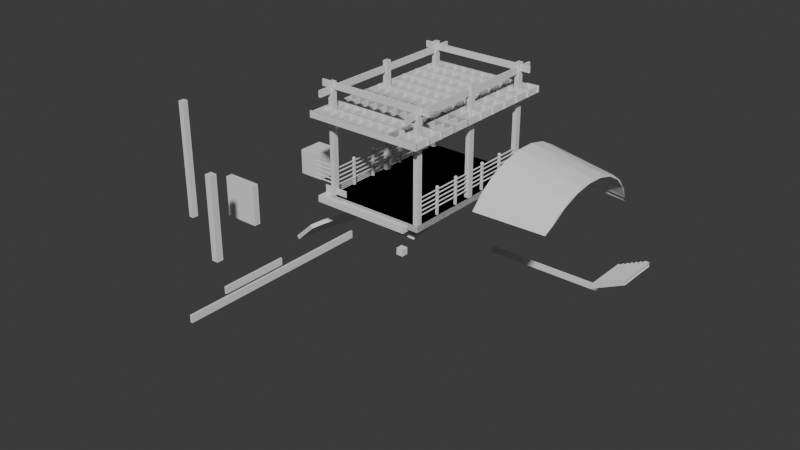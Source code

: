 # Source: s07-CAPSTONE_1_.blend  (saved by Blender 4.5.88; exported with 4.5.12 LTS)
import bpy
from mathutils import Matrix  # noqa: F401  (used for matrix-valued properties, if any)

bpy.ops.wm.read_factory_settings(use_empty=True)
scene = bpy.context.scene
scene.name = 'Scene'

# ---- collections
col_collection = bpy.data.collections.new('Collection'); scene.collection.children.link(col_collection)
col_ifcproject_my_project = bpy.data.collections.new('IfcProject/My Project'); scene.collection.children.link(col_ifcproject_my_project)
col_ifcsite_my_site = bpy.data.collections.new('IfcSite/My Site'); col_ifcproject_my_project.children.link(col_ifcsite_my_site)
col_ifcbuilding_my_building = bpy.data.collections.new('IfcBuilding/My Building'); col_ifcproject_my_project.children.link(col_ifcbuilding_my_building)
col_ifcbuildingstorey_my_storey = bpy.data.collections.new('IfcBuildingStorey/My Storey'); col_ifcproject_my_project.children.link(col_ifcbuildingstorey_my_storey)
col_ifctypeproduct = bpy.data.collections.new('IfcTypeProduct'); col_ifcproject_my_project.children.link(col_ifctypeproduct)

# ---- world
world_world = bpy.data.worlds.new('World'); scene.world = world_world
world_world.use_nodes = True; world_world.node_tree.nodes.clear()
_N = world_world.node_tree.nodes; _L = world_world.node_tree.links
n0 = _N.new('ShaderNodeOutputWorld'); n0.name = 'World Output'; n0.location = (200, 100)
n1 = _N.new('ShaderNodeBackground'); n1.name = 'Background'; n1.location = (-200, 100)
n1.inputs[0].default_value = (0.05088, 0.05088, 0.05088, 1.0)
_L.new(n1.outputs[0], n0.inputs[0])
n0.is_active_output = True
world_world.color = (0.05088, 0.05088, 0.05088)
world_world.sun_shadow_jitter_overblur = 0.0

# ---- meshes
me_15_289 = bpy.data.meshes.new('15/289')
me_15_289.from_pydata([(-0.1837, 0.2255, 6.712), (-0.1837, -0.2255, 6.712), (-0.1837, -0.2255, 8.712), (-0.1837, 0.2255, 8.712), (-0.1837, -0.2255, 3.265), (-0.1837, -0.2255, 0.6237), (-0.1837, -0.2255, 0.1999), (0.1837, -0.2255, 0.1999), (0.1837, -0.2255, 0.6237), (0.1837, -0.2255, 3.265), (0.1837, -0.2255, 6.712), (0.1837, 0.2255, 0.1999), (0.1837, 0.2255, 0.6237), (0.1837, 0.2255, 3.265), (0.1837, 0.2255, 6.712), (-0.1837, 0.2255, 0.1999), (-0.1837, 0.2255, 0.6237), (-0.1837, 0.2255, 3.265), (0.1837, -0.2255, 8.712), (0.1837, 0.2255, 8.712)], [], [(1, 2, 3), (1, 3, 0), (9, 1, 4), (9, 10, 1), (8, 4, 5), (8, 9, 4), (7, 5, 6), (7, 8, 5), (8, 7, 11), (8, 11, 12), (9, 12, 13), (9, 8, 12), (10, 13, 14), (10, 9, 13), (12, 11, 15), (12, 15, 16), (13, 16, 17), (13, 12, 16), (14, 17, 0), (14, 13, 17), (4, 1, 0), (4, 0, 17), (5, 17, 16), (5, 4, 17), (6, 16, 15), (6, 5, 16), (15, 11, 7), (15, 7, 6), (19, 3, 2), (19, 2, 18), (10, 18, 2), (10, 2, 1), (18, 10, 14), (18, 14, 19), (19, 14, 0), (19, 0, 3)])
me_15_289.update()
me_15_338 = bpy.data.meshes.new('15/338')
me_15_338.from_pydata([(7.623, 0.25, -0.25), (0.25, 0.25, -0.25), (0.25, 11.63, -0.25), (7.623, 11.63, -0.25), (0.25, -0.25, 0.25), (0.25, -0.25, -0.25), (7.623, -0.25, -0.25), (7.623, -0.25, 0.25), (-0.25, -0.25, 0.25), (-0.25, -0.25, -0.25), (-0.25, 0.25, -0.25), (-0.25, 0.25, 0.25), (0.25, 0.25, 0.25), (7.623, 0.25, 0.25), (-0.25, 11.63, 0.25), (-0.25, 11.63, -0.25), (0.25, 11.63, 0.25), (7.623, 11.63, 0.25)], [], [(2, 0, 1), (2, 3, 0), (6, 4, 5), (6, 7, 4), (5, 4, 8), (5, 8, 9), (10, 1, 5), (10, 5, 9), (12, 11, 8), (12, 8, 4), (9, 8, 11), (9, 11, 10), (7, 6, 0), (7, 0, 13), (10, 11, 14), (10, 14, 15), (13, 12, 4), (13, 4, 7), (1, 0, 6), (1, 6, 5), (16, 2, 15), (16, 15, 14), (17, 2, 16), (17, 3, 2), (15, 1, 10), (15, 2, 1), (13, 0, 3), (13, 3, 17), (16, 11, 12), (16, 14, 11), (17, 12, 13), (17, 16, 12)])
me_15_338.update()
me_15_1270 = bpy.data.meshes.new('15/1270')
me_15_1270.from_pydata([(-0.08096, 0.08096, 0.6882), (0.08096, 0.08096, 0.6882), (0.08096, -0.08096, 0.6882), (-0.08096, -0.08096, 0.6882), (1.217e-06, 0.02567, 2.873), (1.217e-06, -4.485e-07, 2.875), (0.005009, 0.02517, 2.873), (1.217e-06, -4.485e-07, 2.612), (1.217e-06, 0.02567, 2.614), (0.005009, 0.02517, 2.614), (0.02518, 0.1266, 2.718), (1.217e-06, 0.129, 2.718), (1.217e-06, 0.1316, 2.743), (0.009824, 0.04938, 2.865), (1.217e-06, 0.05035, 2.865), (0.02371, 0.1192, 2.693), (1.217e-06, 0.1216, 2.693), (0.01426, 0.07169, 2.853), (1.217e-06, 0.07309, 2.853), (0.02134, 0.1073, 2.67), (1.217e-06, 0.1094, 2.67), (0.01815, 0.09124, 2.837), (1.217e-06, 0.09303, 2.837), (0.01815, 0.09124, 2.65), (1.217e-06, 0.09303, 2.65), (0.02134, 0.1073, 2.817), (1.217e-06, 0.1094, 2.817), (0.01426, 0.07169, 2.634), (1.217e-06, 0.07309, 2.634), (0.02371, 0.1192, 2.794), (1.217e-06, 0.1216, 2.794), (0.009824, 0.04938, 2.622), (1.217e-06, 0.05035, 2.622), (0.02518, 0.1266, 2.769), (1.217e-06, 0.129, 2.769), (0.02567, 0.129, 2.743), (0.04938, 0.1192, 2.769), (0.009824, 0.02371, 2.614), (0.05035, 0.1216, 2.743), (0.009824, 0.02371, 2.873), (0.04938, 0.1192, 2.718), (0.01927, 0.04652, 2.865), (0.04652, 0.1123, 2.693), (0.02797, 0.06753, 2.853), (0.04186, 0.1011, 2.67), (0.0356, 0.08595, 2.837), (0.0356, 0.08595, 2.65), (0.04186, 0.1011, 2.817), (0.02797, 0.06753, 2.634), (0.04652, 0.1123, 2.794), (0.01927, 0.04652, 2.622), (0.06753, 0.1011, 2.693), (0.06078, 0.09096, 2.67), (0.05169, 0.07735, 2.837), (0.05169, 0.07735, 2.65), (0.06078, 0.09096, 2.817), (0.04061, 0.06078, 2.634), (0.06753, 0.1011, 2.794), (0.02797, 0.04186, 2.622), (0.07169, 0.1073, 2.769), (0.01426, 0.02134, 2.614), (0.0731, 0.1094, 2.743), (0.01426, 0.02134, 2.873), (0.07169, 0.1073, 2.718), (0.02797, 0.04186, 2.865), (0.04061, 0.06078, 2.853), (0.0356, 0.0356, 2.622), (0.01815, 0.01815, 2.614), (0.09303, 0.09303, 2.743), (0.01815, 0.01815, 2.873), (0.09125, 0.09124, 2.718), (0.0356, 0.0356, 2.865), (0.08595, 0.08595, 2.693), (0.05169, 0.05169, 2.853), (0.07735, 0.07735, 2.67), (0.06578, 0.06578, 2.837), (0.06578, 0.06578, 2.65), (0.07735, 0.07735, 2.817), (0.05169, 0.05169, 2.634), (0.08595, 0.08595, 2.794), (0.09125, 0.09124, 2.769), (0.09096, 0.06078, 2.67), (0.07735, 0.05169, 2.65), (0.09096, 0.06078, 2.817), (0.06078, 0.04061, 2.634), (0.1011, 0.06753, 2.794), (0.04186, 0.02797, 2.622), (0.1073, 0.07169, 2.769), (0.02134, 0.01426, 2.614), (0.1094, 0.07309, 2.743), (0.02134, 0.01426, 2.873), (0.1073, 0.07169, 2.718), (0.04186, 0.02797, 2.865), (0.1011, 0.06753, 2.693), (0.06078, 0.04061, 2.853), (0.07735, 0.05169, 2.837), (0.02371, 0.009822, 2.873), (0.02371, 0.009822, 2.614), (0.1216, 0.05035, 2.743), (0.1192, 0.04938, 2.718), (0.04652, 0.01927, 2.865), (0.1123, 0.04652, 2.693), (0.06753, 0.02797, 2.853), (0.1011, 0.04186, 2.67), (0.08595, 0.0356, 2.837), (0.08595, 0.0356, 2.65), (0.1011, 0.04186, 2.817), (0.06753, 0.02797, 2.634), (0.1123, 0.04652, 2.794), (0.04652, 0.01927, 2.622), (0.1192, 0.04938, 2.769), (0.1073, 0.02134, 2.817), (0.07169, 0.01426, 2.634), (0.1192, 0.02371, 2.794), (0.04938, 0.009822, 2.622), (0.1266, 0.02517, 2.769), (0.02518, 0.005007, 2.614), (0.129, 0.02567, 2.743), (0.02518, 0.005007, 2.873), (0.1266, 0.02517, 2.718), (0.04938, 0.009822, 2.865), (0.1192, 0.02371, 2.693), (0.07169, 0.01426, 2.853), (0.1073, 0.02134, 2.67), (0.09125, 0.01815, 2.837), (0.09125, 0.01815, 2.65), (0.1316, -4.912e-07, 2.743), (0.129, -4.485e-07, 2.718), (0.02567, -4.485e-07, 2.873), (0.05035, -4.485e-07, 2.865), (0.1216, -4.485e-07, 2.693), (0.0731, -4.485e-07, 2.853), (0.1094, -4.485e-07, 2.67), (0.09303, -4.485e-07, 2.837), (0.09303, -4.485e-07, 2.65), (0.1094, -4.485e-07, 2.817), (0.0731, -4.485e-07, 2.634), (0.1216, -4.485e-07, 2.794), (0.05035, -4.485e-07, 2.622), (0.129, -4.485e-07, 2.769), (0.02567, -4.485e-07, 2.614), (0.09125, -0.01815, 2.65), (0.07169, -0.01426, 2.634), (0.1073, -0.02134, 2.817), (0.1192, -0.02371, 2.794), (0.04938, -0.009823, 2.622), (0.1266, -0.02517, 2.769), (0.02518, -0.005008, 2.614), (0.129, -0.02567, 2.743), (0.02518, -0.005008, 2.873), (0.1266, -0.02517, 2.718), (0.04938, -0.009823, 2.865), (0.1192, -0.02371, 2.693), (0.07169, -0.01426, 2.853), (0.1073, -0.02134, 2.67), (0.09125, -0.01815, 2.837), (0.04652, -0.01927, 2.865), (0.1123, -0.04652, 2.693), (0.06753, -0.02797, 2.853), (0.1011, -0.04186, 2.67), (0.08595, -0.0356, 2.837), (0.08595, -0.0356, 2.65), (0.1011, -0.04186, 2.817), (0.06753, -0.02797, 2.634), (0.1123, -0.04652, 2.794), (0.04652, -0.01927, 2.622), (0.1192, -0.04938, 2.769), (0.02371, -0.009823, 2.614), (0.1216, -0.05035, 2.743), (0.02371, -0.009823, 2.873), (0.1192, -0.04938, 2.718), (0.09096, -0.06078, 2.817), (0.1011, -0.06753, 2.794), (0.06078, -0.04061, 2.634), (0.04186, -0.02797, 2.622), (0.1073, -0.07169, 2.769), (0.02134, -0.01426, 2.614), (0.1094, -0.0731, 2.743), (0.02134, -0.01426, 2.873), (0.1073, -0.07169, 2.718), (0.04186, -0.02797, 2.865), (0.1011, -0.06753, 2.693), (0.06078, -0.04061, 2.853), (0.09096, -0.06078, 2.67), (0.07735, -0.05169, 2.837), (0.07735, -0.05169, 2.65), (0.08595, -0.08595, 2.693), (0.0356, -0.0356, 2.865), (0.05169, -0.05169, 2.853), (0.07735, -0.07735, 2.67), (0.06578, -0.06578, 2.837), (0.06578, -0.06578, 2.65), (0.07735, -0.07735, 2.817), (0.05169, -0.05169, 2.634), (0.08595, -0.08595, 2.794), (0.0356, -0.0356, 2.622), (0.09125, -0.09125, 2.769), (0.01815, -0.01815, 2.614), (0.09303, -0.09303, 2.743), (0.01815, -0.01815, 2.873), (0.09125, -0.09125, 2.718), (0.04061, -0.06078, 2.634), (0.02797, -0.04186, 2.622), (0.07169, -0.1073, 2.769), (0.01426, -0.02134, 2.614), (0.0731, -0.1094, 2.743), (0.01426, -0.02134, 2.873), (0.07169, -0.1073, 2.718), (0.02797, -0.04186, 2.865), (0.06753, -0.1011, 2.693), (0.04061, -0.06078, 2.853), (0.06078, -0.09096, 2.67), (0.05169, -0.07735, 2.837), (0.05169, -0.07735, 2.65), (0.06078, -0.09096, 2.817), (0.06753, -0.1011, 2.794), (0.04186, -0.1011, 2.67), (0.0356, -0.08595, 2.837), (0.0356, -0.08595, 2.65), (0.04186, -0.1011, 2.817), (0.02797, -0.06753, 2.634), (0.04652, -0.1123, 2.794), (0.01927, -0.04652, 2.622), (0.04938, -0.1192, 2.769), (0.009824, -0.02371, 2.614), (0.05035, -0.1216, 2.743), (0.009824, -0.02371, 2.873), (0.04938, -0.1192, 2.718), (0.01927, -0.04652, 2.865), (0.04652, -0.1123, 2.693), (0.02797, -0.06753, 2.853), (0.009824, -0.04938, 2.622), (0.005009, -0.02517, 2.614), (0.02518, -0.1266, 2.769), (0.02567, -0.129, 2.743), (0.005009, -0.02517, 2.873), (0.02518, -0.1266, 2.718), (0.009824, -0.04938, 2.865), (0.02371, -0.1192, 2.693), (0.01426, -0.07169, 2.853), (0.02134, -0.1073, 2.67), (0.01815, -0.09125, 2.837), (0.01815, -0.09125, 2.65), (0.02134, -0.1073, 2.817), (0.01426, -0.07169, 2.634), (0.02371, -0.1192, 2.794), (1.217e-06, -0.09303, 2.837), (1.217e-06, -0.09303, 2.65), (1.217e-06, -0.1094, 2.817), (1.217e-06, -0.0731, 2.634), (1.217e-06, -0.1216, 2.794), (1.217e-06, -0.05035, 2.622), (1.217e-06, -0.129, 2.769), (1.217e-06, -0.02567, 2.614), (1.217e-06, -0.1316, 2.743), (1.217e-06, -0.02567, 2.873), (1.217e-06, -0.129, 2.718), (1.217e-06, -0.05035, 2.865), (1.217e-06, -0.1216, 2.693), (1.217e-06, -0.0731, 2.853), (1.217e-06, -0.1094, 2.67), (-0.02517, -0.1266, 2.769), (-0.02567, -0.129, 2.743), (-0.005006, -0.02517, 2.873), (-0.005006, -0.02517, 2.614), (-0.02517, -0.1266, 2.718), (-0.009821, -0.04938, 2.865), (-0.02371, -0.1192, 2.693), (-0.01426, -0.07169, 2.853), (-0.02134, -0.1073, 2.67), (-0.01815, -0.09125, 2.837), (-0.01815, -0.09125, 2.65), (-0.02134, -0.1073, 2.817), (-0.01426, -0.07169, 2.634), (-0.02371, -0.1192, 2.794), (-0.009821, -0.04938, 2.622), (-0.0356, -0.08595, 2.65), (-0.0356, -0.08595, 2.837), (-0.04186, -0.1011, 2.817), (-0.02797, -0.06753, 2.634), (-0.04651, -0.1123, 2.794), (-0.01927, -0.04652, 2.622), (-0.04938, -0.1192, 2.769), (-0.009821, -0.02371, 2.614), (-0.05035, -0.1216, 2.743), (-0.009821, -0.02371, 2.873), (-0.04938, -0.1192, 2.718), (-0.01927, -0.04652, 2.865), (-0.04651, -0.1123, 2.693), (-0.02797, -0.06753, 2.853), (-0.04186, -0.1011, 2.67), (-0.01426, -0.02134, 2.873), (-0.01426, -0.02134, 2.614), (-0.07169, -0.1073, 2.718), (-0.02797, -0.04186, 2.865), (-0.06753, -0.1011, 2.693), (-0.04061, -0.06078, 2.853), (-0.06078, -0.09096, 2.67), (-0.05168, -0.07735, 2.837), (-0.05168, -0.07735, 2.65), (-0.06078, -0.09096, 2.817), (-0.04061, -0.06078, 2.634), (-0.06753, -0.1011, 2.794), (-0.02797, -0.04186, 2.622), (-0.07169, -0.1073, 2.769), (-0.07309, -0.1094, 2.743), (-0.06578, -0.06578, 2.837), (-0.07735, -0.07735, 2.817), (-0.06578, -0.06578, 2.65), (-0.05168, -0.05169, 2.634), (-0.08595, -0.08595, 2.794), (-0.0356, -0.0356, 2.622), (-0.09124, -0.09125, 2.769), (-0.01815, -0.01815, 2.614), (-0.09303, -0.09303, 2.743), (-0.01815, -0.01815, 2.873), (-0.09124, -0.09125, 2.718), (-0.0356, -0.0356, 2.865), (-0.08595, -0.08595, 2.693), (-0.05168, -0.05169, 2.853), (-0.07735, -0.07735, 2.67), (-0.1094, -0.0731, 2.743), (-0.1073, -0.07169, 2.718), (-0.02134, -0.01426, 2.873), (-0.04186, -0.02797, 2.865), (-0.1011, -0.06753, 2.693), (-0.06078, -0.04061, 2.853), (-0.09096, -0.06078, 2.67), (-0.07735, -0.05169, 2.837), (-0.07735, -0.05169, 2.65), (-0.09096, -0.06078, 2.817), (-0.06078, -0.04061, 2.634), (-0.1011, -0.06753, 2.794), (-0.04186, -0.02797, 2.622), (-0.1073, -0.07169, 2.769), (-0.02134, -0.01426, 2.614), (-0.08595, -0.0356, 2.65), (-0.06753, -0.02797, 2.634), (-0.1011, -0.04186, 2.817), (-0.1123, -0.04652, 2.794), (-0.04651, -0.01927, 2.622), (-0.1192, -0.04938, 2.769), (-0.02371, -0.009823, 2.614), (-0.1216, -0.05035, 2.743), (-0.02371, -0.009823, 2.873), (-0.1192, -0.04938, 2.718), (-0.04651, -0.01927, 2.865), (-0.1123, -0.04652, 2.693), (-0.06753, -0.02797, 2.853), (-0.1011, -0.04186, 2.67), (-0.08595, -0.0356, 2.837), (-0.1192, -0.02371, 2.693), (-0.04938, -0.009823, 2.865), (-0.07169, -0.01426, 2.853), (-0.1073, -0.02134, 2.67), (-0.09124, -0.01815, 2.837), (-0.09124, -0.01815, 2.65), (-0.1073, -0.02134, 2.817), (-0.07169, -0.01426, 2.634), (-0.1192, -0.02371, 2.794), (-0.04938, -0.009823, 2.622), (-0.1266, -0.02517, 2.769), (-0.02517, -0.005008, 2.614), (-0.129, -0.02567, 2.743), (-0.02517, -0.005008, 2.873), (-0.1266, -0.02517, 2.718), (-0.05035, -4.485e-07, 2.622), (-0.129, -4.058e-07, 2.769), (-0.02567, -4.485e-07, 2.614), (-0.1316, -4.058e-07, 2.743), (-0.02567, -4.485e-07, 2.873), (-0.129, -4.058e-07, 2.718), (-0.05035, -4.485e-07, 2.865), (-0.1216, -4.485e-07, 2.693), (-0.07309, -4.058e-07, 2.853), (-0.1094, -4.058e-07, 2.67), (-0.09303, -4.485e-07, 2.837), (-0.09303, -4.485e-07, 2.65), (-0.1094, -4.058e-07, 2.817), (-0.07309, -4.058e-07, 2.634), (-0.1216, -4.485e-07, 2.794), (-0.07169, 0.01426, 2.853), (-0.1192, 0.02371, 2.693), (-0.1073, 0.02134, 2.67), (-0.09124, 0.01815, 2.837), (-0.09124, 0.01815, 2.65), (-0.1073, 0.02134, 2.817), (-0.07169, 0.01426, 2.634), (-0.1192, 0.02371, 2.794), (-0.04938, 0.009822, 2.622), (-0.1266, 0.02517, 2.769), (-0.02517, 0.005007, 2.614), (-0.129, 0.02567, 2.743), (-0.02517, 0.005007, 2.873), (-0.1266, 0.02517, 2.718), (-0.04938, 0.009822, 2.865), (-0.1192, 0.04938, 2.769), (-0.02371, 0.009822, 2.614), (-0.1216, 0.05035, 2.743), (-0.02371, 0.009822, 2.873), (-0.1192, 0.04938, 2.718), (-0.04651, 0.01927, 2.865), (-0.1123, 0.04652, 2.693), (-0.06753, 0.02797, 2.853), (-0.1011, 0.04186, 2.67), (-0.08595, 0.0356, 2.837), (-0.08595, 0.0356, 2.65), (-0.1011, 0.04186, 2.817), (-0.06753, 0.02797, 2.634), (-0.1123, 0.04652, 2.794), (-0.04651, 0.01927, 2.622), (-0.09096, 0.06078, 2.67), (-0.07735, 0.05169, 2.837), (-0.07735, 0.05169, 2.65), (-0.09096, 0.06078, 2.817), (-0.06078, 0.04061, 2.634), (-0.1011, 0.06753, 2.794), (-0.04186, 0.02797, 2.622), (-0.1073, 0.07169, 2.769), (-0.02134, 0.01426, 2.614), (-0.1094, 0.07309, 2.743), (-0.02134, 0.01426, 2.873), (-0.1073, 0.07169, 2.718), (-0.04186, 0.02797, 2.865), (-0.1011, 0.06753, 2.693), (-0.06078, 0.04061, 2.853), (-0.0356, 0.0356, 2.622), (-0.01815, 0.01815, 2.614), (-0.09124, 0.09124, 2.769), (-0.09303, 0.09303, 2.743), (-0.01815, 0.01815, 2.873), (-0.09124, 0.09124, 2.718), (-0.0356, 0.0356, 2.865), (-0.08595, 0.08595, 2.693), (-0.05168, 0.05169, 2.853), (-0.07735, 0.07735, 2.67), (-0.06578, 0.06578, 2.837), (-0.06578, 0.06578, 2.65), (-0.07735, 0.07735, 2.817), (-0.05168, 0.05169, 2.634), (-0.08595, 0.08595, 2.794), (-0.04061, 0.06078, 2.853), (-0.05168, 0.07735, 2.837), (-0.06078, 0.09096, 2.67), (-0.05168, 0.07735, 2.65), (-0.06078, 0.09096, 2.817), (-0.04061, 0.06078, 2.634), (-0.06753, 0.1011, 2.794), (-0.02797, 0.04186, 2.622), (-0.07169, 0.1073, 2.769), (-0.01426, 0.02134, 2.614), (-0.07309, 0.1094, 2.743), (-0.01426, 0.02134, 2.873), (-0.07169, 0.1073, 2.718), (-0.02797, 0.04186, 2.865), (-0.06753, 0.1011, 2.693), (-0.05035, 0.1216, 2.743), (-0.009821, 0.02371, 2.873), (-0.009821, 0.02371, 2.614), (-0.04938, 0.1192, 2.718), (-0.01927, 0.04652, 2.865), (-0.04651, 0.1123, 2.693), (-0.02797, 0.06753, 2.853), (-0.04186, 0.1011, 2.67), (-0.0356, 0.08595, 2.837), (-0.0356, 0.08595, 2.65), (-0.04186, 0.1011, 2.817), (-0.02797, 0.06753, 2.634), (-0.04651, 0.1123, 2.794), (-0.01927, 0.04652, 2.622), (-0.04938, 0.1192, 2.769), (-0.02134, 0.1073, 2.67), (-0.01815, 0.09124, 2.65), (-0.02134, 0.1073, 2.817), (-0.01426, 0.07169, 2.634), (-0.02371, 0.1192, 2.794), (-0.009821, 0.04938, 2.622), (-0.02517, 0.1266, 2.769), (-0.005006, 0.02517, 2.614), (-0.02567, 0.129, 2.743), (-0.005006, 0.02517, 2.873), (-0.02517, 0.1266, 2.718), (-0.009821, 0.04938, 2.865), (-0.02371, 0.1192, 2.693), (-0.01426, 0.07169, 2.853), (-0.01815, 0.09124, 2.837), (0.08096, -0.08096, 0.8501), (0.08096, -0.08096, 2.695), (-0.08096, -0.08096, 2.695), (-0.08096, -0.08096, 0.8501), (-0.08096, 0.08096, 0.8501), (-0.08096, 0.08096, 2.695), (0.08096, 0.08096, 2.695), (0.08096, 0.08096, 0.8501), (-0.02223, -0.04695, 1.269), (-0.1257, -0.04695, 1.269), (-0.1257, -0.04989, 1.279), (-0.02223, -0.04989, 1.279), (-0.02223, -0.05089, 1.289), (-0.1257, -0.05089, 1.289), (-0.1257, -0.04989, 1.299), (-0.02223, -0.04989, 1.299), (-0.1257, -0.04695, 1.309), (-0.02223, -0.04695, 1.309), (-0.1257, -0.04217, 1.318), (-0.02223, -0.04217, 1.318), (-0.02223, -0.03574, 1.326), (-0.02223, -0.0279, 1.332), (-0.02223, -0.01895, 1.337), (-0.02223, -0.009248, 1.34), (-0.02223, 0.0008447, 1.341), (-0.02223, 0.01094, 1.34), (-0.02223, 0.02064, 1.337), (-0.02223, 0.02959, 1.332), (-0.02223, 0.03743, 1.326), (-0.02223, 0.04386, 1.318), (-0.02223, 0.04864, 1.309), (-0.02223, 0.05158, 1.299), (-0.02223, 0.05258, 1.289), (-0.02223, 0.05158, 1.279), (-0.02223, 0.04864, 1.269), (-0.02223, 0.04386, 1.261), (-0.02223, 0.03743, 1.253), (-0.02223, 0.02959, 1.246), (-0.02223, 0.02064, 1.241), (-0.02223, 0.01094, 1.239), (-0.02223, 0.0008447, 1.238), (-0.02223, -0.009248, 1.239), (-0.02223, -0.01895, 1.241), (-0.02223, -0.0279, 1.246), (-0.02223, -0.03574, 1.253), (-0.02223, -0.04217, 1.261), (-0.1257, -0.03574, 1.326), (-0.1257, -0.0279, 1.332), (-0.1257, -0.01895, 1.337), (-0.1257, -0.009248, 1.34), (-0.1257, 0.0008447, 1.341), (-0.1257, 0.01094, 1.34), (-0.1257, 0.02064, 1.337), (-0.1257, 0.02959, 1.332), (-0.1257, 0.03743, 1.326), (-0.1257, 0.04386, 1.318), (-0.1257, 0.04864, 1.309), (-0.1257, 0.05158, 1.299), (-0.1257, 0.05258, 1.289), (-0.1257, 0.05158, 1.279), (-0.1257, 0.04864, 1.269), (-0.1257, 0.04386, 1.261), (-0.1257, 0.03743, 1.253), (-0.1257, 0.02959, 1.246), (-0.1257, 0.02064, 1.241), (-0.1257, 0.01094, 1.239), (-0.1257, 0.0008447, 1.238), (-0.1257, -0.009248, 1.239), (-0.1257, -0.01895, 1.241), (-0.1257, -0.0279, 1.246), (-0.1257, -0.03574, 1.253), (-0.1257, -0.04217, 1.261), (-1.99, 0.04386, 1.318), (-1.99, 0.04864, 1.309), (-0.02223, -0.04695, 1.586), (-0.1257, -0.04695, 1.586), (-0.1257, -0.04989, 1.596), (-0.02223, -0.04989, 1.596), (-0.02223, -0.05089, 1.606), (-0.1257, -0.05089, 1.606), (-0.1257, -0.04989, 1.616), (-0.02223, -0.04989, 1.616), (-0.1257, -0.04695, 1.626), (-0.02223, -0.04695, 1.626), (-0.1257, -0.04217, 1.634), (-0.02223, -0.04217, 1.634), (-0.02223, -0.03574, 1.642), (-0.02223, -0.0279, 1.649), (-0.02223, -0.01895, 1.654), (-0.02223, -0.009248, 1.656), (-0.02223, 0.0008447, 1.657), (-0.02223, 0.01094, 1.656), (-0.02223, 0.02064, 1.654), (-0.02223, 0.02959, 1.649), (-0.02223, 0.03743, 1.642), (-0.02223, 0.04386, 1.634), (-0.02223, 0.04864, 1.626), (-0.02223, 0.05158, 1.616), (-0.02223, 0.05258, 1.606), (-0.02223, 0.05158, 1.596), (-0.02223, 0.04864, 1.586), (-0.02223, 0.04386, 1.577), (-0.02223, 0.03743, 1.569), (-0.02223, 0.02959, 1.563), (-0.02223, 0.02064, 1.558), (-0.02223, 0.01094, 1.555), (-0.02223, 0.0008447, 1.554), (-0.02223, -0.009248, 1.555), (-0.02223, -0.01895, 1.558), (-0.02223, -0.0279, 1.563), (-0.02223, -0.03574, 1.569), (-0.02223, -0.04217, 1.577), (-0.1257, -0.03574, 1.642), (-0.1257, -0.0279, 1.649), (-0.1257, -0.01895, 1.654), (-0.1257, -0.009248, 1.656), (-0.1257, 0.0008447, 1.657), (-0.1257, 0.01094, 1.656), (-0.1257, 0.02064, 1.654), (-0.1257, 0.02959, 1.649), (-0.1257, 0.03743, 1.642), (-0.1257, 0.04386, 1.634), (-0.1257, 0.04864, 1.626), (-0.1257, 0.05158, 1.616), (-0.1257, 0.05258, 1.606), (-0.1257, 0.05158, 1.596), (-0.1257, 0.04864, 1.586), (-0.1257, 0.04386, 1.577), (-0.1257, 0.03743, 1.569), (-0.1257, 0.02959, 1.563), (-0.1257, 0.02064, 1.558), (-0.1257, 0.01094, 1.555), (-0.1257, 0.0008447, 1.554), (-0.1257, -0.009248, 1.555), (-0.1257, -0.01895, 1.558), (-0.1257, -0.0279, 1.563), (-0.1257, -0.03574, 1.569), (-0.1257, -0.04217, 1.577), (-1.99, -0.04217, 1.577), (-1.99, -0.04695, 1.586), (-0.02223, -0.04695, 1.913), (-0.1257, -0.04695, 1.913), (-0.1257, -0.04989, 1.923), (-0.02223, -0.04989, 1.923), (-0.02223, -0.05089, 1.933), (-0.1257, -0.05089, 1.933), (-0.1257, -0.04989, 1.943), (-0.02223, -0.04989, 1.943), (-0.1257, -0.04695, 1.953), (-0.02223, -0.04695, 1.953), (-0.1257, -0.04217, 1.962), (-0.02223, -0.04217, 1.962), (-0.02223, -0.03574, 1.97), (-0.02223, -0.0279, 1.976), (-0.02223, -0.01895, 1.981), (-0.02223, -0.009248, 1.984), (-0.02223, 0.0008447, 1.985), (-0.02223, 0.01094, 1.984), (-0.02223, 0.02064, 1.981), (-0.02223, 0.02959, 1.976), (-0.02223, 0.03743, 1.97), (-0.02223, 0.04386, 1.962), (-0.02223, 0.04864, 1.953), (-0.02223, 0.05158, 1.943), (-0.02223, 0.05258, 1.933), (-0.02223, 0.05158, 1.923), (-0.02223, 0.04864, 1.913), (-0.02223, 0.04386, 1.904), (-0.02223, 0.03743, 1.897), (-0.02223, 0.02959, 1.89), (-0.02223, 0.02064, 1.885), (-0.02223, 0.01094, 1.882), (-0.02223, 0.0008447, 1.881), (-0.02223, -0.009248, 1.882), (-0.02223, -0.01895, 1.885), (-0.02223, -0.0279, 1.89), (-0.02223, -0.03574, 1.897), (-0.02223, -0.04217, 1.904), (-0.1257, -0.03574, 1.97), (-0.1257, -0.0279, 1.976), (-0.1257, -0.01895, 1.981), (-0.1257, -0.009248, 1.984), (-0.1257, 0.0008447, 1.985), (-0.1257, 0.01094, 1.984), (-0.1257, 0.02064, 1.981), (-0.1257, 0.02959, 1.976), (-0.1257, 0.03743, 1.97), (-0.1257, 0.04386, 1.962), (-0.1257, 0.04864, 1.953), (-0.1257, 0.05158, 1.943), (-0.1257, 0.05258, 1.933), (-0.1257, 0.05158, 1.923), (-0.1257, 0.04864, 1.913), (-0.1257, 0.04386, 1.904), (-0.1257, 0.03743, 1.897), (-0.1257, 0.02959, 1.89), (-0.1257, 0.02064, 1.885), (-0.1257, 0.01094, 1.882), (-0.1257, 0.0008447, 1.881), (-0.1257, -0.009248, 1.882), (-0.1257, -0.01895, 1.885), (-0.1257, -0.0279, 1.89), (-0.1257, -0.03574, 1.897), (-0.1257, -0.04217, 1.904), (-1.99, -0.009248, 1.882), (-1.99, -0.01895, 1.885), (-0.02223, -0.04695, 2.254), (-0.1257, -0.04695, 2.254), (-0.1257, -0.04989, 2.263), (-0.02223, -0.04989, 2.263), (-0.02223, -0.05089, 2.273), (-0.1257, -0.05089, 2.273), (-0.1257, -0.04989, 2.284), (-0.02223, -0.04989, 2.284), (-0.1257, -0.04695, 2.293), (-0.02223, -0.04695, 2.293), (-0.1257, -0.04217, 2.302), (-0.02223, -0.04217, 2.302), (-0.02223, -0.03574, 2.31), (-0.02223, -0.0279, 2.316), (-0.02223, -0.01895, 2.321), (-0.02223, -0.009248, 2.324), (-0.02223, 0.0008447, 2.325), (-0.02223, 0.01094, 2.324), (-0.02223, 0.02064, 2.321), (-0.02223, 0.02959, 2.316), (-0.02223, 0.03743, 2.31), (-0.02223, 0.04386, 2.302), (-0.02223, 0.04864, 2.293), (-0.02223, 0.05158, 2.284), (-0.02223, 0.05258, 2.273), (-0.02223, 0.05158, 2.263), (-0.02223, 0.04864, 2.254), (-0.02223, 0.04386, 2.245), (-0.02223, 0.03743, 2.237), (-0.02223, 0.02959, 2.23), (-0.02223, 0.02064, 2.226), (-0.02223, 0.01094, 2.223), (-0.02223, 0.0008447, 2.222), (-0.02223, -0.009248, 2.223), (-0.02223, -0.01895, 2.226), (-0.02223, -0.0279, 2.23), (-0.02223, -0.03574, 2.237), (-0.02223, -0.04217, 2.245), (-0.1257, -0.03574, 2.31), (-0.1257, -0.0279, 2.316), (-0.1257, -0.01895, 2.321), (-0.1257, -0.009248, 2.324), (-0.1257, 0.0008447, 2.325), (-0.1257, 0.01094, 2.324), (-0.1257, 0.02064, 2.321), (-0.1257, 0.02959, 2.316), (-0.1257, 0.03743, 2.31), (-0.1257, 0.04386, 2.302), (-0.1257, 0.04864, 2.293), (-0.1257, 0.05158, 2.284), (-0.1257, 0.05258, 2.273), (-0.1257, 0.05158, 2.263), (-0.1257, 0.04864, 2.254), (-0.1257, 0.04386, 2.245), (-0.1257, 0.03743, 2.237), (-0.1257, 0.02959, 2.23), (-0.1257, 0.02064, 2.226), (-0.1257, 0.01094, 2.223), (-0.1257, 0.0008447, 2.222), (-0.1257, -0.009248, 2.223), (-0.1257, -0.01895, 2.226), (-0.1257, -0.0279, 2.23), (-0.1257, -0.03574, 2.237), (-0.1257, -0.04217, 2.245), (-1.99, 0.04864, 1.626), (-1.99, 0.05158, 1.616), (-0.02223, -0.04695, 2.563), (-0.1257, -0.04695, 2.563), (-0.1257, -0.04989, 2.572), (-0.02223, -0.04989, 2.572), (-0.02223, -0.05089, 2.582), (-0.1257, -0.05089, 2.582), (-0.1257, -0.04989, 2.592), (-0.02223, -0.04989, 2.592), (-0.1257, -0.04695, 2.602), (-0.02223, -0.04695, 2.602), (-0.1257, -0.04217, 2.611), (-0.02223, -0.04217, 2.611), (-0.02223, -0.03574, 2.619), (-0.02223, -0.0279, 2.625), (-0.02223, -0.01895, 2.63), (-0.02223, -0.009248, 2.633), (-0.02223, 0.0008447, 2.634), (-0.02223, 0.01094, 2.633), (-0.02223, 0.02064, 2.63), (-0.02223, 0.02959, 2.625), (-0.02223, 0.03743, 2.619), (-0.02223, 0.04386, 2.611), (-0.02223, 0.04864, 2.602), (-0.02223, 0.05158, 2.592), (-0.02223, 0.05258, 2.582), (-0.02223, 0.05158, 2.572), (-0.02223, 0.04864, 2.563), (-0.02223, 0.04386, 2.554), (-0.02223, 0.03743, 2.546), (-0.02223, 0.02959, 2.539), (-0.02223, 0.02064, 2.535), (-0.02223, 0.01094, 2.532), (-0.02223, 0.0008447, 2.531), (-0.02223, -0.009248, 2.532), (-0.02223, -0.01895, 2.535), (-0.02223, -0.0279, 2.539), (-0.02223, -0.03574, 2.546), (-0.02223, -0.04217, 2.554), (-0.1257, -0.03574, 2.619), (-0.1257, -0.0279, 2.625), (-0.1257, -0.01895, 2.63), (-0.1257, -0.009248, 2.633), (-0.1257, 0.0008447, 2.634), (-0.1257, 0.01094, 2.633), (-0.1257, 0.02064, 2.63), (-0.1257, 0.02959, 2.625), (-0.1257, 0.03743, 2.619), (-0.1257, 0.04386, 2.611), (-0.1257, 0.04864, 2.602), (-0.1257, 0.05158, 2.592), (-0.1257, 0.05258, 2.582), (-0.1257, 0.05158, 2.572), (-0.1257, 0.04864, 2.563), (-0.1257, 0.04386, 2.554), (-0.1257, 0.03743, 2.546), (-0.1257, 0.02959, 2.539), (-0.1257, 0.02064, 2.535), (-0.1257, 0.01094, 2.532), (-0.1257, 0.0008447, 2.531), (-0.1257, -0.009248, 2.532), (-0.1257, -0.01895, 2.535), (-0.1257, -0.0279, 2.539), (-0.1257, -0.03574, 2.546), (-0.1257, -0.04217, 2.554), (-1.99, 0.05258, 1.933), (-1.99, 0.05158, 1.923), (-1.99, -0.04989, 1.299), (-1.99, -0.05089, 1.289), (-1.99, -0.04989, 1.279), (-1.99, -0.04695, 1.269), (-1.99, -0.04217, 1.261), (-1.99, -0.03574, 1.253), (-1.99, -0.0279, 1.246), (-1.99, -0.01895, 1.241), (-1.99, -0.009248, 1.239), (-1.99, 0.0008446, 1.238), (-1.99, 0.01094, 1.239), (-1.99, 0.02064, 1.241), (-1.99, 0.02959, 1.246), (-1.99, 0.03743, 1.253), (-1.99, 0.04386, 1.261), (-1.99, 0.04864, 1.269), (-1.99, 0.05158, 1.279), (-1.99, 0.05258, 1.289), (-1.99, 0.05158, 1.299), (-1.99, 0.03743, 1.326), (-1.99, 0.02959, 1.332), (-1.99, 0.02064, 1.337), (-1.99, 0.01094, 1.34), (-1.99, 0.0008446, 1.341), (-1.99, -0.009248, 1.34), (-1.99, -0.01895, 1.337), (-1.99, -0.0279, 1.332), (-1.99, -0.03574, 1.326), (-1.99, -0.04217, 1.318), (-1.99, -0.04695, 1.309), (-1.99, -0.04989, 1.616), (-1.99, -0.05089, 1.606), (-1.99, -0.04989, 1.596), (-1.99, -0.03574, 1.569), (-1.99, -0.0279, 1.563), (-1.99, -0.01895, 1.558), (-1.99, -0.009248, 1.555), (-1.99, 0.0008446, 1.554), (-1.99, 0.01094, 1.555), (-1.99, 0.02064, 1.558), (-1.99, 0.02959, 1.563), (-1.99, 0.03743, 1.569), (-1.99, 0.04386, 1.577), (-1.99, 0.04864, 1.586), (-1.99, 0.05158, 1.596), (-1.99, 0.05258, 1.606), (-1.99, 0.04386, 1.634), (-1.99, 0.03743, 1.642), (-1.99, 0.02959, 1.649), (-1.99, 0.02064, 1.654), (-1.99, 0.01094, 1.656), (-1.99, 0.0008446, 1.657), (-1.99, -0.009248, 1.656), (-1.99, -0.01895, 1.654), (-1.99, -0.0279, 1.649), (-1.99, -0.03574, 1.642), (-1.99, -0.04217, 1.634), (-1.99, -0.04695, 1.626), (-1.99, -0.04989, 1.943), (-1.99, -0.05089, 1.933), (-1.99, -0.04989, 1.923), (-1.99, -0.04695, 1.913), (-1.99, -0.04217, 1.904), (-1.99, -0.03574, 1.897), (-1.99, -0.0279, 1.89), (-1.99, 0.0008446, 1.881), (-1.99, 0.01094, 1.882), (-1.99, 0.02064, 1.885), (-1.99, 0.02959, 1.89), (-1.99, 0.03743, 1.897), (-1.99, 0.04386, 1.904), (-1.99, 0.04864, 1.913), (-1.99, 0.05158, 1.943), (-1.99, 0.04864, 1.953), (-1.99, 0.04386, 1.962), (-1.99, 0.03743, 1.97), (-1.99, 0.02959, 1.976), (-1.99, 0.02064, 1.981), (-1.99, 0.01094, 1.984), (-1.99, 0.0008446, 1.985), (-1.99, -0.009248, 1.984), (-1.99, -0.01895, 1.981), (-1.99, -0.0279, 1.976), (-1.99, -0.03574, 1.97), (-1.99, -0.04217, 1.962), (-1.99, -0.04695, 1.953), (-1.99, -0.04989, 2.284), (-1.99, -0.05089, 2.273), (-1.99, -0.04989, 2.263), (-1.99, -0.04695, 2.254), (-1.99, -0.04217, 2.245), (-1.99, -0.03574, 2.237), (-1.99, -0.0279, 2.23), (-1.99, -0.01895, 2.226), (-1.99, -0.009248, 2.223), (-1.99, 0.0008446, 2.222), (-1.99, 0.01094, 2.223), (-1.99, 0.02064, 2.226), (-1.99, 0.02959, 2.23), (-1.99, 0.03743, 2.237), (-1.99, 0.04386, 2.245), (-1.99, 0.04864, 2.254), (-1.99, 0.05158, 2.263), (-1.99, 0.05258, 2.273), (-1.99, 0.05158, 2.284), (-1.99, 0.04864, 2.293), (-1.99, 0.04386, 2.302), (-1.99, 0.03743, 2.31), (-1.99, 0.02959, 2.316), (-1.99, 0.02064, 2.321), (-1.99, 0.01094, 2.324), (-1.99, 0.0008446, 2.325), (-1.99, -0.009248, 2.324), (-1.99, -0.01895, 2.321), (-1.99, -0.0279, 2.316), (-1.99, -0.03574, 2.31), (-1.99, -0.04217, 2.302), (-1.99, -0.04695, 2.293), (-1.99, -0.04989, 2.592), (-1.99, -0.05089, 2.582), (-1.99, -0.04989, 2.572), (-1.99, -0.04695, 2.563), (-1.99, -0.04217, 2.554), (-1.99, -0.03574, 2.546), (-1.99, -0.0279, 2.539), (-1.99, -0.01895, 2.535), (-1.99, -0.009248, 2.532), (-1.99, 0.0008446, 2.531), (-1.99, 0.01094, 2.532), (-1.99, 0.02064, 2.535), (-1.99, 0.02959, 2.539), (-1.99, 0.03743, 2.546), (-1.99, 0.04386, 2.554), (-1.99, 0.04864, 2.563), (-1.99, 0.05158, 2.572), (-1.99, 0.05258, 2.582), (-1.99, 0.05158, 2.592), (-1.99, 0.04864, 2.602), (-1.99, 0.04386, 2.611), (-1.99, 0.03743, 2.619), (-1.99, 0.02959, 2.625), (-1.99, 0.02064, 2.63), (-1.99, 0.01094, 2.633), (-1.99, 0.0008446, 2.634), (-1.99, -0.009248, 2.633), (-1.99, -0.01895, 2.63), (-1.99, -0.0279, 2.625), (-1.99, -0.03574, 2.619), (-1.99, -0.04217, 2.611), (-1.99, -0.04695, 2.602)], [], [(0, 1, 2), (0, 2, 3), (4, 5, 6), (7, 8, 9), (12, 10, 11), (14, 6, 13), (16, 11, 15), (18, 13, 17), (15, 19, 20), (21, 22, 18), (24, 20, 23), (21, 25, 26), (27, 28, 24), (30, 26, 29), (32, 27, 31), (29, 33, 34), (9, 8, 32), (33, 35, 12), (36, 33, 29), (37, 9, 31), (38, 35, 33), (39, 6, 5), (7, 9, 37), (38, 40, 10), (41, 13, 39), (15, 40, 42), (43, 17, 41), (15, 44, 19), (21, 17, 45), (19, 46, 23), (25, 45, 47), (46, 48, 27), (29, 47, 49), (31, 27, 50), (44, 51, 52), (45, 43, 53), (44, 54, 46), (47, 53, 55), (54, 56, 48), (57, 49, 47), (50, 48, 58), (57, 59, 36), (60, 37, 58), (59, 61, 38), (62, 39, 5), (7, 37, 60), (63, 40, 38), (41, 39, 64), (51, 42, 40), (65, 43, 64), (66, 67, 60), (68, 61, 59), (69, 62, 5), (7, 60, 67), (68, 70, 63), (64, 62, 71), (63, 72, 51), (65, 64, 73), (74, 52, 51), (75, 53, 73), (74, 76, 54), (55, 53, 77), (56, 54, 78), (77, 79, 57), (58, 78, 66), (79, 80, 59), (82, 76, 81), (77, 75, 83), (84, 78, 82), (85, 79, 83), (86, 66, 84), (79, 87, 80), (67, 66, 88), (89, 68, 87), (90, 69, 5), (7, 67, 88), (68, 91, 70), (90, 92, 71), (93, 72, 91), (73, 71, 94), (72, 81, 74), (75, 73, 95), (96, 90, 5), (7, 88, 97), (99, 91, 98), (100, 92, 96), (91, 101, 93), (100, 102, 94), (81, 101, 103), (102, 104, 95), (105, 82, 81), (83, 104, 106), (84, 82, 107), (83, 108, 85), (86, 84, 109), (110, 87, 108), (88, 86, 97), (87, 98, 89), (104, 111, 106), (107, 105, 112), (108, 111, 113), (109, 107, 114), (108, 115, 110), (116, 97, 109), (117, 98, 115), (118, 96, 5), (7, 97, 116), (98, 119, 99), (120, 100, 118), (101, 119, 121), (122, 102, 120), (123, 103, 101), (122, 124, 104), (105, 123, 125), (119, 126, 127), (129, 120, 128), (130, 121, 119), (122, 120, 131), (123, 130, 132), (133, 124, 131), (125, 132, 134), (111, 124, 135), (136, 112, 125), (111, 137, 113), (138, 114, 136), (115, 137, 139), (116, 114, 140), (115, 126, 117), (128, 118, 5), (7, 116, 140), (142, 136, 141), (137, 143, 144), (138, 136, 145), (146, 139, 137), (147, 140, 145), (148, 126, 146), (149, 128, 5), (7, 140, 147), (126, 150, 127), (129, 128, 151), (130, 150, 152), (153, 131, 151), (130, 154, 132), (133, 131, 155), (132, 141, 134), (155, 143, 135), (151, 149, 156), (150, 157, 152), (153, 151, 158), (154, 157, 159), (155, 153, 160), (141, 154, 161), (143, 160, 162), (161, 163, 142), (164, 144, 143), (165, 145, 163), (146, 164, 166), (167, 147, 165), (146, 168, 148), (169, 149, 5), (7, 147, 167), (170, 150, 168), (164, 171, 172), (173, 174, 165), (164, 175, 166), (176, 167, 174), (177, 168, 175), (178, 169, 5), (7, 167, 176), (168, 179, 170), (180, 156, 169), (181, 157, 179), (158, 156, 182), (157, 183, 159), (160, 158, 184), (161, 183, 185), (171, 162, 160), (163, 185, 173), (179, 186, 181), (188, 182, 187), (189, 183, 186), (190, 184, 188), (185, 183, 191), (192, 171, 190), (193, 173, 185), (171, 194, 172), (174, 173, 195), (196, 175, 194), (195, 197, 176), (175, 198, 177), (199, 178, 5), (7, 176, 197), (200, 179, 198), (180, 178, 187), (195, 201, 202), (203, 196, 194), (204, 197, 195), (203, 205, 198), (199, 5, 206), (204, 7, 197), (207, 200, 198), (187, 206, 208), (207, 209, 186), (187, 210, 188), (211, 189, 186), (188, 212, 190), (213, 191, 189), (192, 212, 214), (213, 201, 193), (214, 215, 194), (211, 209, 216), (210, 217, 212), (213, 211, 218), (217, 219, 214), (201, 218, 220), (219, 221, 215), (222, 202, 201), (215, 223, 203), (202, 224, 204), (225, 205, 203), (206, 5, 226), (224, 7, 204), (225, 227, 207), (208, 226, 228), (227, 229, 209), (210, 228, 230), (224, 231, 232), (233, 234, 225), (226, 5, 235), (232, 7, 224), (236, 227, 225), (226, 237, 228), (238, 229, 236), (228, 239, 230), (240, 216, 238), (217, 239, 241), (242, 218, 240), (219, 217, 243), (244, 220, 218), (221, 219, 245), (244, 231, 222), (223, 221, 233), (239, 246, 241), (242, 240, 247), (248, 243, 246), (244, 247, 249), (245, 243, 250), (231, 244, 251), (250, 252, 233), (232, 251, 253), (252, 254, 234), (235, 5, 255), (253, 7, 232), (256, 236, 234), (235, 257, 237), (238, 236, 258), (239, 257, 259), (260, 240, 258), (261, 262, 254), (255, 5, 263), (264, 7, 253), (265, 256, 254), (257, 263, 266), (265, 267, 258), (257, 268, 259), (260, 258, 269), (246, 268, 270), (271, 247, 269), (248, 246, 272), (247, 273, 249), (274, 250, 272), (251, 273, 275), (252, 250, 261), (251, 264, 253), (271, 269, 276), (278, 272, 277), (273, 276, 279), (274, 272, 280), (273, 281, 275), (282, 261, 280), (264, 281, 283), (284, 262, 261), (263, 5, 285), (283, 7, 264), (284, 286, 265), (263, 287, 266), (267, 265, 288), (268, 287, 289), (288, 290, 269), (277, 270, 268), (285, 5, 291), (292, 7, 283), (293, 286, 284), (285, 294, 287), (295, 288, 286), (289, 294, 296), (295, 297, 290), (277, 296, 298), (297, 299, 276), (278, 277, 300), (276, 301, 279), (280, 278, 302), (279, 303, 281), (302, 304, 282), (303, 292, 283), (304, 305, 284), (300, 306, 307), (301, 308, 309), (307, 310, 302), (301, 311, 303), (312, 304, 302), (292, 311, 313), (312, 314, 305), (291, 5, 315), (313, 7, 292), (305, 316, 293), (317, 294, 291), (316, 318, 295), (296, 317, 319), (320, 297, 295), (306, 298, 296), (297, 308, 299), (322, 316, 321), (317, 323, 324), (316, 325, 318), (317, 326, 319), (327, 320, 325), (306, 326, 328), (308, 320, 329), (307, 328, 330), (331, 309, 308), (307, 332, 310), (311, 331, 333), (334, 312, 332), (335, 313, 311), (312, 321, 314), (315, 5, 323), (335, 7, 313), (331, 336, 337), (338, 339, 332), (333, 337, 340), (332, 341, 334), (335, 340, 342), (343, 321, 341), (323, 5, 344), (342, 7, 335), (321, 345, 322), (323, 346, 324), (347, 325, 345), (324, 348, 326), (327, 325, 349), (326, 350, 328), (329, 349, 336), (330, 328, 338), (347, 345, 351), (348, 352, 353), (354, 349, 351), (348, 355, 350), (356, 336, 354), (357, 338, 350), (337, 356, 358), (339, 338, 359), (337, 360, 340), (359, 361, 341), (342, 360, 362), (363, 343, 361), (344, 5, 364), (362, 7, 342), (343, 365, 345), (344, 352, 346), (358, 366, 360), (361, 359, 367), (360, 368, 362), (361, 369, 363), (364, 5, 370), (368, 7, 362), (371, 365, 369), (352, 370, 372), (373, 351, 371), (353, 372, 374), (354, 351, 375), (353, 376, 355), (356, 354, 377), (378, 357, 376), (358, 377, 379), (380, 359, 378), (372, 381, 374), (383, 375, 382), (376, 381, 384), (385, 377, 383), (378, 376, 386), (377, 387, 379), (380, 378, 388), (366, 387, 389), (390, 367, 388), (368, 389, 391), (392, 369, 390), (370, 5, 393), (391, 7, 368), (369, 394, 371), (370, 395, 372), (373, 371, 382), (390, 388, 396), (389, 397, 391), (398, 392, 396), (393, 5, 399), (397, 7, 391), (392, 400, 394), (395, 399, 401), (400, 402, 382), (381, 395, 403), (402, 404, 383), (384, 403, 405), (385, 383, 406), (407, 386, 405), (385, 408, 387), (388, 386, 409), (389, 408, 410), (404, 402, 411), (412, 405, 403), (406, 404, 413), (414, 407, 412), (408, 413, 415), (416, 409, 414), (408, 417, 410), (418, 396, 409), (397, 410, 419), (420, 398, 418), (399, 5, 421), (419, 7, 397), (398, 422, 400), (401, 421, 423), (424, 402, 422), (403, 423, 425), (419, 426, 427), (429, 420, 428), (421, 5, 430), (427, 7, 419), (420, 431, 422), (432, 423, 421), (422, 433, 424), (434, 425, 423), (435, 411, 433), (412, 434, 436), (411, 437, 413), (414, 436, 438), (413, 439, 415), (414, 440, 416), (439, 426, 417), (440, 428, 418), (441, 442, 436), (444, 437, 443), (438, 436, 445), (439, 437, 446), (445, 447, 440), (448, 426, 446), (447, 449, 428), (427, 426, 450), (449, 451, 429), (452, 430, 5), (7, 427, 450), (453, 431, 429), (452, 454, 432), (455, 433, 431), (434, 432, 441), (443, 435, 433), (456, 451, 449), (457, 452, 5), (7, 450, 458), (456, 459, 453), (460, 454, 457), (461, 455, 453), (460, 462, 441), (443, 461, 463), (442, 441, 464), (465, 444, 443), (445, 464, 466), (467, 446, 465), (445, 468, 447), (448, 446, 469), (468, 470, 449), (450, 448, 458), (465, 471, 472), (464, 473, 466), (467, 465, 474), (468, 473, 475), (476, 469, 474), (468, 477, 470), (478, 458, 469), (470, 479, 456), (480, 457, 5), (7, 458, 478), (479, 481, 459), (482, 460, 480), (461, 481, 483), (462, 460, 484), (471, 463, 461), (484, 485, 464), (8, 7, 478), (481, 12, 11), (14, 482, 480), (11, 16, 483), (18, 484, 482), (483, 20, 471), (485, 18, 22), (20, 24, 472), (485, 26, 473), (28, 474, 472), (26, 30, 475), (476, 28, 32), (477, 475, 34), (8, 478, 32), (477, 12, 479), (480, 5, 4), (12, 35, 10), (6, 14, 4), (11, 10, 15), (18, 14, 13), (15, 20, 16), (17, 21, 18), (20, 19, 23), (21, 26, 22), (23, 27, 24), (26, 25, 29), (32, 28, 27), (29, 34, 30), (9, 32, 31), (34, 33, 12), (29, 49, 36), (50, 37, 31), (38, 33, 36), (10, 35, 38), (39, 13, 6), (15, 10, 40), (41, 17, 13), (42, 44, 15), (17, 43, 45), (44, 46, 19), (21, 45, 25), (46, 27, 23), (25, 47, 29), (50, 27, 48), (44, 42, 51), (65, 53, 43), (52, 54, 44), (45, 53, 47), (54, 48, 46), (55, 57, 47), (58, 48, 56), (36, 49, 57), (37, 50, 58), (36, 59, 38), (63, 38, 61), (64, 39, 62), (40, 63, 51), (64, 43, 41), (66, 60, 58), (59, 80, 68), (61, 68, 63), (62, 69, 71), (72, 63, 70), (64, 71, 73), (74, 51, 72), (53, 65, 73), (74, 54, 52), (53, 75, 77), (78, 54, 76), (55, 77, 57), (78, 58, 56), (57, 79, 59), (81, 76, 74), (95, 83, 75), (82, 78, 76), (79, 77, 83), (66, 78, 84), (79, 85, 87), (66, 86, 88), (80, 87, 68), (68, 89, 91), (90, 71, 69), (72, 70, 91), (94, 71, 92), (81, 72, 93), (95, 73, 94), (91, 89, 98), (96, 92, 90), (91, 99, 101), (100, 94, 92), (101, 81, 93), (102, 95, 94), (103, 105, 81), (104, 83, 95), (82, 105, 107), (106, 108, 83), (84, 107, 109), (87, 85, 108), (109, 97, 86), (98, 87, 110), (104, 124, 111), (125, 112, 105), (108, 106, 111), (114, 107, 112), (113, 115, 108), (116, 109, 114), (110, 115, 98), (98, 117, 119), (118, 100, 96), (99, 119, 101), (120, 102, 100), (121, 123, 101), (122, 104, 102), (103, 123, 105), (119, 117, 126), (128, 120, 118), (127, 130, 119), (131, 120, 129), (121, 130, 123), (131, 124, 122), (123, 132, 125), (133, 135, 124), (136, 125, 134), (135, 137, 111), (136, 114, 112), (115, 113, 137), (140, 114, 138), (115, 139, 126), (141, 136, 134), (135, 143, 137), (145, 136, 142), (144, 146, 137), (145, 140, 138), (146, 126, 139), (126, 148, 150), (151, 128, 149), (130, 127, 150), (151, 131, 129), (152, 154, 130), (155, 131, 153), (132, 154, 141), (133, 155, 135), (169, 156, 149), (150, 170, 157), (158, 151, 156), (154, 152, 157), (153, 158, 160), (159, 161, 154), (160, 143, 155), (161, 142, 141), (162, 164, 143), (163, 145, 142), (144, 164, 146), (165, 147, 145), (146, 166, 168), (150, 148, 168), (162, 171, 164), (173, 165, 163), (164, 172, 175), (174, 167, 165), (168, 166, 175), (168, 177, 179), (180, 169, 178), (170, 179, 157), (156, 180, 182), (181, 183, 157), (158, 182, 184), (161, 159, 183), (160, 184, 171), (185, 163, 161), (186, 179, 200), (187, 182, 180), (183, 181, 186), (188, 184, 182), (191, 183, 189), (171, 184, 190), (193, 185, 191), (171, 192, 194), (195, 173, 193), (175, 172, 194), (195, 176, 174), (175, 196, 198), (179, 177, 198), (199, 187, 178), (193, 201, 195), (194, 215, 203), (202, 204, 195), (196, 203, 198), (207, 198, 205), (206, 187, 199), (186, 200, 207), (208, 210, 187), (211, 186, 209), (210, 212, 188), (211, 213, 189), (192, 190, 212), (191, 213, 193), (192, 214, 194), (229, 216, 209), (210, 230, 217), (211, 216, 218), (217, 214, 212), (218, 201, 213), (219, 215, 214), (220, 222, 201), (223, 215, 221), (222, 224, 202), (225, 203, 223), (205, 225, 207), (206, 226, 208), (207, 227, 209), (210, 208, 228), (222, 231, 224), (223, 233, 225), (236, 225, 234), (235, 237, 226), (236, 229, 227), (237, 239, 228), (216, 229, 238), (239, 217, 230), (240, 218, 216), (243, 217, 241), (242, 244, 218), (245, 219, 243), (220, 244, 222), (245, 233, 221), (239, 259, 246), (260, 247, 240), (246, 243, 241), (242, 247, 244), (250, 243, 248), (249, 251, 244), (233, 245, 250), (231, 251, 232), (252, 234, 233), (256, 234, 254), (255, 257, 235), (236, 256, 258), (237, 257, 239), (258, 240, 238), (252, 261, 254), (265, 254, 262), (255, 263, 257), (265, 258, 256), (266, 268, 257), (269, 258, 267), (268, 246, 259), (247, 260, 269), (272, 246, 270), (271, 273, 247), (272, 250, 248), (249, 273, 251), (274, 261, 250), (251, 275, 264), (290, 276, 269), (277, 272, 270), (273, 271, 276), (272, 278, 280), (279, 281, 273), (261, 274, 280), (281, 264, 275), (284, 261, 282), (262, 284, 265), (285, 287, 263), (288, 265, 286), (266, 287, 268), (288, 269, 267), (268, 289, 277), (284, 305, 293), (291, 294, 285), (295, 286, 293), (287, 294, 289), (295, 290, 288), (296, 277, 289), (276, 290, 297), (277, 298, 300), (299, 301, 276), (278, 300, 302), (301, 303, 279), (280, 302, 282), (281, 303, 283), (282, 304, 284), (298, 306, 300), (301, 299, 308), (300, 307, 302), (309, 311, 301), (312, 302, 310), (311, 292, 303), (304, 312, 305), (316, 305, 314), (315, 317, 291), (293, 316, 295), (294, 317, 296), (320, 295, 318), (296, 319, 306), (297, 320, 308), (316, 314, 321), (317, 315, 323), (316, 322, 325), (324, 326, 317), (320, 318, 325), (326, 306, 319), (327, 329, 320), (307, 306, 328), (329, 331, 308), (307, 330, 332), (309, 331, 311), (312, 310, 332), (333, 335, 311), (321, 312, 334), (329, 336, 331), (338, 332, 330), (331, 337, 333), (332, 339, 341), (333, 340, 335), (334, 341, 321), (321, 343, 345), (344, 346, 323), (325, 322, 345), (346, 348, 324), (325, 347, 349), (348, 350, 326), (349, 329, 327), (350, 338, 328), (365, 351, 345), (346, 352, 348), (351, 349, 347), (353, 355, 348), (336, 349, 354), (357, 350, 355), (336, 356, 337), (359, 338, 357), (358, 360, 337), (359, 341, 339), (340, 360, 342), (343, 341, 361), (343, 363, 365), (344, 364, 352), (358, 379, 366), (380, 367, 359), (366, 368, 360), (369, 361, 367), (365, 363, 369), (370, 352, 364), (351, 365, 371), (352, 372, 353), (375, 351, 373), (374, 376, 353), (377, 354, 375), (376, 357, 355), (356, 377, 358), (378, 359, 357), (372, 395, 381), (382, 375, 373), (374, 381, 376), (383, 377, 375), (386, 376, 384), (385, 387, 377), (388, 378, 386), (387, 366, 379), (367, 380, 388), (366, 389, 368), (369, 367, 390), (369, 392, 394), (393, 395, 370), (394, 382, 371), (409, 396, 388), (389, 410, 397), (392, 390, 396), (392, 398, 400), (393, 399, 395), (382, 394, 400), (401, 403, 395), (402, 383, 382), (381, 403, 384), (406, 383, 404), (405, 386, 384), (406, 408, 385), (386, 407, 409), (387, 408, 389), (424, 411, 402), (403, 425, 412), (413, 404, 411), (412, 407, 405), (408, 406, 413), (414, 409, 407), (415, 417, 408), (409, 416, 418), (417, 419, 410), (398, 396, 418), (398, 420, 422), (399, 421, 401), (402, 400, 422), (401, 423, 403), (419, 417, 426), (420, 418, 428), (420, 429, 431), (430, 432, 421), (422, 431, 433), (432, 434, 423), (424, 433, 411), (434, 412, 425), (435, 437, 411), (412, 436, 414), (437, 439, 413), (414, 438, 440), (417, 415, 439), (418, 416, 440), (441, 436, 434), (443, 437, 435), (445, 436, 442), (437, 444, 446), (438, 445, 440), (426, 439, 446), (428, 440, 447), (426, 448, 450), (428, 449, 429), (453, 429, 451), (452, 432, 430), (455, 431, 453), (454, 441, 432), (433, 455, 443), (449, 470, 456), (451, 456, 453), (457, 454, 452), (461, 453, 459), (441, 454, 460), (461, 443, 455), (464, 441, 462), (463, 465, 443), (445, 442, 464), (465, 446, 444), (466, 468, 445), (446, 467, 469), (447, 468, 449), (469, 458, 448), (463, 471, 465), (464, 485, 473), (465, 472, 474), (468, 466, 473), (474, 469, 467), (475, 477, 468), (478, 469, 476), (479, 470, 477), (456, 479, 459), (480, 460, 457), (459, 481, 461), (484, 460, 482), (461, 483, 471), (484, 464, 462), (481, 479, 12), (4, 14, 480), (11, 483, 481), (14, 18, 482), (483, 16, 20), (485, 484, 18), (20, 472, 471), (485, 22, 26), (24, 28, 472), (26, 475, 473), (476, 474, 28), (475, 30, 34), (478, 476, 32), (34, 12, 477), (486, 487, 488), (486, 488, 489), (3, 486, 489), (2, 486, 3), (493, 0, 490), (493, 1, 0), (492, 490, 491), (492, 493, 490), (489, 488, 491), (489, 491, 490), (0, 489, 490), (3, 489, 0), (486, 2, 1), (486, 1, 493), (487, 493, 492), (487, 486, 493), (492, 491, 488), (492, 488, 487), (497, 494, 495), (497, 495, 496), (501, 498, 499), (501, 499, 500), (503, 501, 500), (503, 500, 502), (498, 497, 496), (498, 496, 499), (505, 503, 502), (505, 502, 504), (516, 514, 515), (512, 513, 514), (517, 514, 516), (518, 514, 517), (510, 511, 512), (510, 512, 514), (508, 509, 510), (508, 510, 514), (522, 518, 519), (522, 519, 520), (522, 520, 521), (522, 514, 518), (505, 506, 507), (505, 507, 508), (505, 508, 514), (524, 522, 523), (501, 503, 505), (498, 501, 505), (526, 524, 525), (526, 522, 524), (528, 526, 527), (528, 522, 526), (531, 494, 497), (531, 497, 498), (531, 514, 522), (531, 505, 514), (531, 498, 505), (531, 522, 528), (529, 531, 528), (530, 531, 529), (506, 505, 504), (506, 504, 532), (532, 533, 507), (532, 507, 506), (533, 534, 508), (533, 508, 507), (534, 535, 509), (534, 509, 508), (535, 536, 510), (535, 510, 509), (536, 537, 511), (536, 511, 510), (537, 538, 512), (537, 512, 511), (538, 539, 513), (538, 513, 512), (539, 540, 514), (539, 514, 513), (515, 514, 540), (515, 540, 541), (516, 515, 541), (516, 541, 542), (517, 516, 542), (517, 542, 543), (518, 517, 543), (518, 543, 544), (519, 518, 544), (519, 544, 545), (520, 519, 545), (520, 545, 546), (521, 520, 546), (521, 546, 547), (522, 521, 547), (522, 547, 548), (548, 549, 523), (548, 523, 522), (549, 550, 524), (549, 524, 523), (550, 551, 525), (550, 525, 524), (551, 552, 526), (551, 526, 525), (552, 553, 527), (552, 527, 526), (553, 554, 528), (553, 528, 527), (554, 555, 529), (554, 529, 528), (555, 556, 530), (555, 530, 529), (531, 530, 556), (531, 556, 557), (494, 531, 557), (494, 557, 495), (541, 558, 559), (542, 541, 559), (563, 560, 561), (563, 561, 562), (567, 564, 565), (567, 565, 566), (569, 567, 566), (569, 566, 568), (564, 563, 562), (564, 562, 565), (571, 569, 568), (571, 568, 570), (582, 580, 581), (578, 579, 580), (583, 580, 582), (584, 580, 583), (576, 577, 578), (576, 578, 580), (574, 575, 576), (574, 576, 580), (588, 584, 585), (588, 585, 586), (588, 586, 587), (588, 580, 584), (571, 572, 573), (571, 573, 574), (571, 574, 580), (590, 588, 589), (567, 569, 571), (564, 567, 571), (592, 590, 591), (592, 588, 590), (594, 592, 593), (594, 588, 592), (597, 560, 563), (597, 563, 564), (597, 580, 588), (597, 571, 580), (597, 564, 571), (597, 588, 594), (595, 597, 594), (596, 597, 595), (572, 571, 570), (572, 570, 598), (598, 599, 573), (598, 573, 572), (599, 600, 574), (599, 574, 573), (600, 601, 575), (600, 575, 574), (601, 602, 576), (601, 576, 575), (602, 603, 577), (602, 577, 576), (603, 604, 578), (603, 578, 577), (604, 605, 579), (604, 579, 578), (605, 606, 580), (605, 580, 579), (581, 580, 606), (581, 606, 607), (582, 581, 607), (582, 607, 608), (583, 582, 608), (583, 608, 609), (584, 583, 609), (584, 609, 610), (585, 584, 610), (585, 610, 611), (586, 585, 611), (586, 611, 612), (587, 586, 612), (587, 612, 613), (588, 587, 613), (588, 613, 614), (614, 615, 589), (614, 589, 588), (615, 616, 590), (615, 590, 589), (616, 617, 591), (616, 591, 590), (617, 618, 592), (617, 592, 591), (618, 619, 593), (618, 593, 592), (619, 620, 594), (619, 594, 593), (620, 621, 595), (620, 595, 594), (621, 622, 596), (621, 596, 595), (597, 596, 622), (597, 622, 623), (560, 597, 623), (560, 623, 561), (561, 623, 624), (561, 624, 625), (629, 626, 627), (629, 627, 628), (633, 630, 631), (633, 631, 632), (635, 633, 632), (635, 632, 634), (630, 629, 628), (630, 628, 631), (637, 635, 634), (637, 634, 636), (648, 646, 647), (644, 645, 646), (649, 646, 648), (650, 646, 649), (642, 643, 644), (642, 644, 646), (640, 641, 642), (640, 642, 646), (654, 650, 651), (654, 651, 652), (654, 652, 653), (654, 646, 650), (637, 638, 639), (637, 639, 640), (637, 640, 646), (656, 654, 655), (633, 635, 637), (630, 633, 637), (658, 656, 657), (658, 654, 656), (660, 658, 659), (660, 654, 658), (663, 626, 629), (663, 629, 630), (663, 646, 654), (663, 637, 646), (663, 630, 637), (663, 654, 660), (661, 663, 660), (662, 663, 661), (638, 637, 636), (638, 636, 664), (664, 665, 639), (664, 639, 638), (665, 666, 640), (665, 640, 639), (666, 667, 641), (666, 641, 640), (667, 668, 642), (667, 642, 641), (668, 669, 643), (668, 643, 642), (669, 670, 644), (669, 644, 643), (670, 671, 645), (670, 645, 644), (671, 672, 646), (671, 646, 645), (647, 646, 672), (647, 672, 673), (648, 647, 673), (648, 673, 674), (649, 648, 674), (649, 674, 675), (650, 649, 675), (650, 675, 676), (651, 650, 676), (651, 676, 677), (652, 651, 677), (652, 677, 678), (653, 652, 678), (653, 678, 679), (654, 653, 679), (654, 679, 680), (680, 681, 655), (680, 655, 654), (681, 682, 656), (681, 656, 655), (682, 683, 657), (682, 657, 656), (683, 684, 658), (683, 658, 657), (684, 685, 659), (684, 659, 658), (685, 686, 660), (685, 660, 659), (686, 687, 661), (686, 661, 660), (687, 688, 662), (687, 662, 661), (663, 662, 688), (663, 688, 689), (626, 663, 689), (626, 689, 627), (690, 686, 685), (690, 691, 686), (695, 692, 693), (695, 693, 694), (699, 696, 697), (699, 697, 698), (701, 699, 698), (701, 698, 700), (696, 695, 694), (696, 694, 697), (703, 701, 700), (703, 700, 702), (714, 712, 713), (710, 711, 712), (715, 712, 714), (716, 712, 715), (708, 709, 710), (708, 710, 712), (718, 716, 717), (706, 707, 708), (706, 708, 712), (720, 718, 719), (720, 712, 716), (720, 716, 718), (703, 704, 705), (703, 705, 706), (703, 706, 712), (722, 720, 721), (699, 701, 703), (696, 699, 703), (724, 722, 723), (724, 720, 722), (726, 724, 725), (726, 720, 724), (729, 692, 695), (729, 695, 696), (729, 712, 720), (729, 703, 712), (729, 696, 703), (729, 720, 726), (727, 729, 726), (728, 729, 727), (704, 703, 702), (704, 702, 730), (730, 731, 705), (730, 705, 704), (731, 732, 706), (731, 706, 705), (732, 733, 707), (732, 707, 706), (733, 734, 708), (733, 708, 707), (734, 735, 709), (734, 709, 708), (735, 736, 710), (735, 710, 709), (736, 737, 711), (736, 711, 710), (737, 738, 712), (737, 712, 711), (713, 712, 738), (713, 738, 739), (714, 713, 739), (714, 739, 740), (715, 714, 740), (715, 740, 741), (716, 715, 741), (716, 741, 742), (717, 716, 742), (717, 742, 743), (718, 717, 743), (718, 743, 744), (719, 718, 744), (719, 744, 745), (720, 719, 745), (720, 745, 746), (746, 747, 721), (746, 721, 720), (747, 748, 722), (747, 722, 721), (748, 749, 723), (748, 723, 722), (749, 750, 724), (749, 724, 723), (750, 751, 725), (750, 725, 724), (751, 752, 726), (751, 726, 725), (752, 753, 727), (752, 727, 726), (753, 754, 728), (753, 728, 727), (729, 728, 754), (729, 754, 755), (692, 729, 755), (692, 755, 693), (608, 756, 757), (609, 608, 757), (761, 758, 759), (761, 759, 760), (765, 762, 763), (765, 763, 764), (767, 765, 764), (767, 764, 766), (762, 761, 760), (762, 760, 763), (769, 767, 766), (769, 766, 768), (780, 778, 779), (776, 777, 778), (781, 778, 780), (782, 778, 781), (774, 775, 776), (774, 776, 778), (784, 782, 783), (772, 773, 774), (772, 774, 778), (786, 784, 785), (786, 778, 782), (786, 782, 784), (769, 770, 771), (769, 771, 772), (769, 772, 778), (788, 786, 787), (765, 767, 769), (762, 765, 769), (790, 788, 789), (790, 786, 788), (792, 790, 791), (792, 786, 790), (795, 758, 761), (795, 761, 762), (795, 778, 786), (795, 769, 778), (795, 762, 769), (795, 786, 792), (793, 795, 792), (794, 795, 793), (770, 769, 768), (770, 768, 796), (796, 797, 771), (796, 771, 770), (797, 798, 772), (797, 772, 771), (798, 799, 773), (798, 773, 772), (799, 800, 774), (799, 774, 773), (800, 801, 775), (800, 775, 774), (801, 802, 776), (801, 776, 775), (802, 803, 777), (802, 777, 776), (803, 804, 778), (803, 778, 777), (779, 778, 804), (779, 804, 805), (780, 779, 805), (780, 805, 806), (781, 780, 806), (781, 806, 807), (782, 781, 807), (782, 807, 808), (783, 782, 808), (783, 808, 809), (784, 783, 809), (784, 809, 810), (785, 784, 810), (785, 810, 811), (786, 785, 811), (786, 811, 812), (812, 813, 787), (812, 787, 786), (813, 814, 788), (813, 788, 787), (814, 815, 789), (814, 789, 788), (815, 816, 790), (815, 790, 789), (816, 817, 791), (816, 791, 790), (817, 818, 792), (817, 792, 791), (818, 819, 793), (818, 793, 792), (819, 820, 794), (819, 794, 793), (795, 794, 820), (795, 820, 821), (758, 795, 821), (758, 821, 759), (677, 676, 822), (677, 822, 823), (835, 836, 837), (839, 837, 838), (840, 837, 839), (833, 834, 835), (833, 835, 837), (841, 837, 840), (831, 832, 833), (831, 833, 837), (843, 841, 842), (843, 842, 559), (843, 559, 558), (843, 837, 841), (828, 829, 830), (828, 830, 831), (828, 831, 837), (845, 843, 844), (826, 827, 828), (825, 826, 828), (847, 845, 846), (847, 843, 845), (849, 847, 848), (849, 843, 847), (852, 824, 825), (852, 853, 824), (852, 837, 843), (852, 828, 837), (852, 825, 828), (852, 843, 849), (850, 852, 849), (851, 852, 850), (863, 864, 865), (867, 865, 866), (868, 865, 867), (861, 862, 863), (861, 863, 865), (869, 865, 868), (859, 860, 861), (859, 861, 865), (871, 869, 757), (871, 757, 756), (871, 756, 870), (871, 865, 869), (624, 857, 858), (624, 858, 859), (624, 859, 865), (873, 871, 872), (856, 625, 624), (855, 856, 624), (875, 873, 874), (875, 871, 873), (877, 875, 876), (877, 871, 875), (880, 854, 855), (880, 881, 854), (880, 865, 871), (880, 624, 865), (880, 855, 624), (880, 871, 877), (878, 880, 877), (879, 880, 878), (891, 892, 893), (895, 893, 894), (823, 893, 895), (889, 890, 891), (889, 891, 893), (822, 893, 823), (691, 690, 889), (691, 889, 893), (899, 822, 896), (899, 896, 897), (899, 897, 898), (899, 893, 822), (886, 887, 888), (886, 888, 691), (886, 691, 893), (901, 899, 900), (884, 885, 886), (883, 884, 886), (903, 901, 902), (903, 899, 901), (905, 903, 904), (905, 899, 903), (908, 882, 883), (908, 909, 882), (908, 893, 899), (908, 886, 893), (908, 883, 886), (908, 899, 905), (906, 908, 905), (907, 908, 906), (921, 922, 923), (925, 923, 924), (919, 920, 921), (919, 921, 923), (927, 925, 926), (927, 923, 925), (917, 918, 919), (917, 919, 923), (931, 927, 928), (931, 928, 929), (931, 929, 930), (931, 923, 927), (914, 915, 916), (914, 916, 917), (914, 917, 923), (933, 931, 932), (912, 913, 914), (935, 933, 934), (935, 931, 933), (911, 912, 914), (937, 935, 936), (937, 931, 935), (940, 910, 911), (940, 941, 910), (940, 923, 931), (940, 914, 923), (940, 911, 914), (940, 931, 937), (938, 940, 937), (939, 940, 938), (953, 954, 955), (957, 955, 956), (951, 952, 953), (951, 953, 955), (959, 957, 958), (959, 955, 957), (949, 950, 951), (949, 951, 955), (963, 959, 960), (963, 960, 961), (963, 961, 962), (963, 955, 959), (946, 947, 948), (946, 948, 949), (946, 949, 955), (965, 963, 964), (944, 945, 946), (967, 965, 966), (967, 963, 965), (943, 944, 946), (969, 967, 968), (969, 963, 967), (972, 942, 943), (972, 973, 942), (972, 955, 963), (972, 946, 955), (972, 943, 946), (972, 963, 969), (970, 972, 969), (971, 972, 970), (966, 801, 800), (967, 966, 800), (499, 496, 826), (499, 826, 825), (964, 803, 802), (965, 964, 802), (935, 734, 733), (936, 935, 733), (921, 749, 748), (921, 920, 749), (763, 943, 942), (764, 763, 942), (904, 667, 666), (905, 904, 666), (878, 599, 598), (879, 878, 598), (889, 685, 684), (889, 690, 685), (623, 622, 857), (623, 857, 624), (504, 852, 851), (532, 504, 851), (812, 811, 956), (812, 956, 955), (496, 495, 827), (496, 827, 826), (745, 744, 925), (745, 925, 924), (922, 748, 747), (922, 921, 748), (678, 677, 823), (678, 823, 895), (890, 684, 683), (890, 889, 684), (609, 757, 869), (610, 609, 869), (858, 622, 621), (858, 857, 622), (542, 559, 842), (543, 542, 842), (965, 802, 801), (966, 965, 801), (495, 557, 828), (495, 828, 827), (963, 804, 803), (964, 963, 803), (934, 735, 734), (935, 934, 734), (932, 737, 736), (933, 932, 736), (903, 668, 667), (904, 903, 667), (891, 683, 682), (891, 890, 683), (877, 600, 599), (878, 877, 599), (697, 911, 910), (698, 697, 910), (859, 621, 620), (859, 858, 621), (850, 533, 532), (851, 850, 532), (557, 556, 829), (557, 829, 828), (764, 942, 973), (766, 764, 973), (746, 745, 924), (746, 924, 923), (955, 813, 812), (955, 954, 813), (679, 678, 895), (679, 895, 894), (892, 682, 681), (892, 891, 682), (611, 610, 869), (611, 869, 868), (860, 620, 619), (860, 859, 620), (543, 842, 841), (544, 543, 841), (830, 556, 555), (830, 829, 556), (804, 963, 962), (805, 804, 962), (933, 736, 735), (934, 933, 735), (931, 738, 737), (932, 931, 737), (902, 669, 668), (903, 902, 668), (900, 671, 670), (901, 900, 670), (876, 601, 600), (877, 876, 600), (861, 619, 618), (861, 860, 619), (849, 534, 533), (850, 849, 533), (631, 883, 882), (632, 631, 882), (831, 555, 554), (831, 830, 555), (766, 973, 972), (768, 766, 972), (698, 910, 941), (700, 698, 941), (680, 679, 894), (680, 894, 893), (923, 747, 746), (923, 922, 747), (612, 611, 868), (612, 868, 867), (862, 618, 617), (862, 861, 618), (545, 544, 841), (545, 841, 840), (832, 554, 553), (832, 831, 554), (805, 962, 961), (806, 805, 961), (763, 760, 944), (763, 944, 943), (738, 931, 930), (739, 738, 930), (901, 670, 669), (902, 901, 669), (875, 602, 601), (876, 875, 601), (899, 672, 671), (900, 899, 671), (863, 617, 616), (863, 862, 617), (848, 535, 534), (849, 848, 534), (833, 553, 552), (833, 832, 553), (768, 972, 971), (796, 768, 971), (760, 759, 945), (760, 945, 944), (700, 941, 940), (702, 700, 940), (613, 612, 867), (613, 867, 866), (632, 882, 909), (634, 632, 909), (864, 616, 615), (864, 863, 616), (614, 613, 866), (614, 866, 865), (893, 681, 680), (893, 892, 681), (546, 545, 840), (546, 840, 839), (834, 552, 551), (834, 833, 552), (806, 961, 960), (807, 806, 960), (759, 821, 946), (759, 946, 945), (739, 930, 929), (740, 739, 929), (697, 694, 912), (697, 912, 911), (874, 603, 602), (875, 874, 602), (672, 899, 898), (673, 672, 898), (872, 605, 604), (873, 872, 604), (873, 604, 603), (874, 873, 603), (847, 536, 535), (848, 847, 535), (835, 551, 550), (835, 834, 551), (970, 797, 796), (971, 970, 796), (565, 855, 854), (566, 565, 854), (821, 820, 947), (821, 947, 946), (702, 940, 939), (730, 702, 939), (694, 693, 913), (694, 913, 912), (634, 909, 908), (636, 634, 908), (547, 546, 839), (547, 839, 838), (836, 550, 549), (836, 835, 550), (807, 960, 959), (808, 807, 959), (865, 615, 614), (865, 864, 615), (948, 820, 819), (948, 947, 820), (740, 929, 928), (741, 740, 928), (693, 755, 914), (693, 914, 913), (673, 898, 897), (674, 673, 897), (631, 628, 884), (631, 884, 883), (871, 606, 605), (872, 871, 605), (846, 537, 536), (847, 846, 536), (844, 539, 538), (845, 844, 538), (969, 798, 797), (970, 969, 797), (949, 819, 818), (949, 948, 819), (938, 731, 730), (939, 938, 730), (499, 825, 824), (500, 499, 824), (755, 754, 915), (755, 915, 914), (636, 908, 907), (664, 636, 907), (628, 627, 885), (628, 885, 884), (566, 854, 881), (568, 566, 881), (548, 547, 838), (548, 838, 837), (809, 808, 959), (809, 959, 958), (950, 818, 817), (950, 949, 818), (741, 928, 927), (742, 741, 927), (916, 754, 753), (916, 915, 754), (674, 897, 896), (675, 674, 896), (627, 689, 886), (627, 886, 885), (606, 871, 870), (607, 606, 870), (845, 538, 537), (846, 845, 537), (843, 540, 539), (844, 843, 539), (968, 799, 798), (969, 968, 798), (951, 817, 816), (951, 950, 817), (937, 732, 731), (938, 937, 731), (917, 753, 752), (917, 916, 753), (906, 665, 664), (907, 906, 664), (689, 688, 887), (689, 887, 886), (568, 881, 880), (570, 568, 880), (500, 824, 853), (502, 500, 853), (810, 809, 958), (810, 958, 957), (952, 816, 815), (952, 951, 816), (837, 549, 548), (837, 836, 549), (743, 742, 927), (743, 927, 926), (918, 752, 751), (918, 917, 752), (675, 896, 822), (676, 675, 822), (607, 870, 756), (608, 607, 756), (888, 688, 687), (888, 887, 688), (565, 562, 856), (565, 856, 855), (540, 843, 558), (541, 540, 558), (967, 800, 799), (968, 967, 799), (953, 815, 814), (953, 952, 815), (936, 733, 732), (937, 936, 732), (919, 751, 750), (919, 918, 751), (905, 666, 665), (906, 905, 665), (570, 880, 879), (598, 570, 879), (691, 687, 686), (691, 888, 687), (562, 561, 625), (562, 625, 856), (502, 853, 852), (504, 502, 852), (811, 810, 957), (811, 957, 956), (954, 814, 813), (954, 953, 814), (744, 743, 926), (744, 926, 925), (920, 750, 749), (920, 919, 750)])
me_15_1270.update()
me_15_5040 = bpy.data.meshes.new('15/5040')
me_15_5040.from_pydata([(1.132, -0.05973, -0.25), (1.132, 0.05973, -0.25), (1.132, 0.05973, 0.25), (1.132, -0.05973, 0.25), (0.5212, -0.05973, 0.25), (0.5212, 0.05973, 0.25), (-8.189, 0.05973, 0.25), (-8.189, -0.05973, 0.25), (0.5212, -0.05973, -0.25), (-8.189, -0.05973, -0.25), (-8.189, 0.05973, -0.25), (0.5212, 0.05973, -0.25)], [], [(3, 0, 1), (3, 1, 2), (5, 6, 7), (5, 7, 4), (3, 5, 4), (2, 5, 3), (11, 1, 0), (11, 0, 8), (10, 8, 9), (10, 11, 8), (5, 11, 10), (5, 10, 6), (2, 1, 11), (2, 11, 5), (8, 4, 7), (8, 7, 9), (0, 3, 4), (0, 4, 8), (9, 7, 6), (9, 6, 10)])
me_15_5040.update()
me_15_5136 = bpy.data.meshes.new('15/5136')
me_15_5136.from_pydata([(0.07992, -7.027, 0.25), (0.07992, -7.027, -0.25), (0.07992, 7.027, -0.25), (0.07992, 7.027, 0.25), (-0.07992, -7.027, 0.25), (-0.07992, -7.027, -0.25), (-0.07992, 7.027, -0.25), (-0.07992, 7.027, 0.25)], [], [(0, 1, 2), (0, 2, 3), (1, 4, 5), (1, 0, 4), (6, 1, 5), (6, 2, 1), (3, 4, 0), (3, 7, 4), (5, 7, 6), (5, 4, 7), (3, 2, 6), (3, 6, 7)])
me_15_5136.update()
me_15_207 = bpy.data.meshes.new('15/207')
me_15_207.from_pydata([(-0.25, -0.25, -0.25), (-0.25, -0.25, 0.25), (-0.25, 0.25, 0.25), (-0.25, 0.25, -0.25), (0.25, 0.25, 0.25), (0.25, 0.25, -0.25), (0.25, 0.25, 2.764), (2.347, 0.25, 2.764), (2.347, 0.25, 0.25), (2.347, 0.25, -0.25), (0.25, -0.25, -0.25), (0.25, -0.25, 0.25), (0.25, -0.25, 2.764), (-0.25, -0.25, 2.764), (-0.25, 0.25, 2.764), (2.347, -0.25, -0.25), (2.347, -0.25, 0.25), (2.347, -0.25, 2.764)], [], [(0, 1, 2), (0, 2, 3), (4, 3, 2), (4, 5, 3), (7, 4, 6), (7, 8, 4), (8, 5, 4), (8, 9, 5), (1, 10, 11), (10, 1, 0), (3, 5, 10), (3, 10, 0), (11, 12, 13), (1, 11, 13), (6, 4, 2), (14, 6, 2), (13, 6, 14), (12, 6, 13), (1, 13, 14), (2, 1, 14), (15, 11, 10), (15, 16, 11), (7, 6, 12), (7, 12, 17), (16, 9, 8), (9, 16, 15), (17, 16, 8), (17, 8, 7), (5, 9, 15), (5, 15, 10), (16, 12, 11), (16, 17, 12)])
me_15_207.update()
me_15_619 = bpy.data.meshes.new('15/619')
me_15_619.from_pydata([(-0.025, 0.025, 1.0), (-0.975, 0.025, 1.0), (-0.975, -0.025, 1.0), (-0.025, -0.025, 1.0), (0.975, 0.025, 1.0), (0.025, 0.025, 1.0), (0.025, -0.025, 1.0), (0.975, -0.025, 1.0), (-0.975, 0.0, 0.0), (-0.025, 0.0, 0.0), (-0.025, -0.025, 0.0), (-0.975, -0.025, 0.0), (-0.975, 0.025, 0.0), (-0.025, 0.025, 0.0), (0.025, 0.0, 0.0), (0.975, 0.0, 0.0), (0.975, -0.025, 0.0), (0.025, -0.025, 0.0), (0.025, 0.025, 0.0), (0.975, 0.025, 0.0)], [], [(0, 1, 2), (0, 2, 3), (4, 5, 6), (4, 6, 7), (8, 9, 10), (8, 10, 11), (9, 12, 13), (12, 9, 8), (14, 15, 16), (14, 16, 17), (15, 18, 19), (18, 15, 14), (5, 4, 18), (18, 4, 19), (14, 6, 5), (18, 14, 5), (14, 17, 6), (16, 7, 6), (17, 16, 6), (0, 9, 13), (9, 3, 10), (0, 3, 9), (4, 15, 19), (15, 7, 16), (4, 7, 15), (10, 3, 2), (11, 10, 2), (1, 0, 12), (12, 0, 13), (8, 2, 1), (12, 8, 1), (8, 11, 2)])
me_15_619.update()
me_15_1295 = bpy.data.meshes.new('15/1295')
me_15_1295.from_pydata([(-0.25, 0.25, 0.25), (0.25, 0.25, 0.25), (0.25, 0.25, -0.25), (-0.25, 0.25, -0.25), (0.25, -0.25, 0.25), (0.25, -0.25, -0.25), (-0.25, -0.25, 0.25), (-0.25, -0.25, -0.25), (0.25, -0.25, 5.885), (-0.25, -0.25, 5.885), (-0.25, 0.25, 5.885), (0.25, 0.25, 5.885)], [], [(1, 2, 3), (1, 3, 0), (4, 5, 2), (4, 2, 1), (5, 4, 6), (5, 6, 7), (3, 2, 5), (3, 5, 7), (4, 8, 9), (4, 9, 6), (7, 6, 0), (7, 0, 3), (11, 10, 9), (11, 9, 8), (11, 1, 0), (11, 0, 10), (6, 9, 10), (6, 10, 0), (8, 4, 1), (8, 1, 11)])
me_15_1295.update()
me_15_5677 = bpy.data.meshes.new('15/5677')
me_15_5677.from_pydata([(0.05649, 0.0, -0.25), (0.05649, 1.2, -0.25), (2.156, 1.2, 0.75), (2.156, 0.0, 0.75), (1.8, 0.0, 0.8571), (1.8, 1.2, 0.8571), (1.5, 1.2, 0.8571), (1.5, 0.0, 0.8571), (0.6, 0.0, 0.4286), (0.6, 1.2, 0.4286), (0.6, 1.2, 0.2857), (0.6, 0.0, 0.2857), (1.8, 0.0, 1.0), (1.8, 1.2, 1.0), (0.9, 0.0, 0.4286), (0.9, 1.2, 0.4286), (2.1, 0.0, 1.0), (2.1, 1.2, 1.0), (0.9, 0.0, 0.5714), (0.9, 1.2, 0.5714), (2.1, 0.0, 0.75), (2.1, 1.2, 0.75), (1.2, 0.0, 0.5714), (1.2, 1.2, 0.5714), (1.2, 0.0, 0.7143), (1.2, 1.2, 0.7143), (0.3, 0.0, 0.1429), (0.3, 1.2, 0.1429), (0.0, 1.2, 0.1429), (0.0, 0.0, 0.1429), (0.0, 1.2, 0.0), (0.0, 1.2, -0.25), (0.0, 0.0, -0.25), (0.0, 0.0, 0.0), (1.5, 0.0, 0.7143), (1.5, 1.2, 0.7143), (0.3, 0.0, 0.2857), (0.3, 1.2, 0.2857), (2.1, -1.911, 0.75), (2.156, -1.911, 0.75), (1.5, -1.911, 0.7143), (1.2, -1.911, 0.7143), (1.2, -1.911, 0.5714), (0.9, -1.911, 0.5714), (0.9, -1.911, 0.4286), (0.6, -1.911, 0.4286), (0.6, -1.911, 0.2857), (0.3, -1.911, 0.2857), (0.3, -1.911, 0.1429), (0.0, -1.911, 0.1429), (0.0, -1.911, 0.0), (0.0, -1.911, -0.25), (0.05649, -1.911, -0.25), (2.1, -1.911, 1.0), (1.8, -1.911, 1.0), (1.8, -1.911, 0.8571), (1.5, -1.911, 0.8571)], [], [(1, 2, 3), (1, 3, 0), (5, 6, 7), (5, 7, 4), (11, 8, 9), (11, 9, 10), (4, 12, 13), (4, 13, 5), (15, 9, 8), (15, 8, 14), (17, 13, 12), (17, 12, 16), (14, 18, 19), (14, 19, 15), (16, 20, 21), (16, 21, 17), (23, 19, 18), (23, 18, 22), (22, 24, 25), (22, 25, 23), (27, 28, 29), (27, 29, 26), (33, 29, 28), (33, 28, 30), (32, 30, 31), (32, 33, 30), (35, 25, 24), (35, 24, 34), (26, 36, 37), (26, 37, 27), (31, 1, 0), (31, 0, 32), (34, 7, 6), (34, 6, 35), (3, 20, 38), (3, 38, 39), (30, 1, 31), (27, 30, 28), (27, 1, 30), (10, 27, 37), (10, 1, 27), (15, 10, 9), (15, 1, 10), (23, 15, 19), (35, 23, 25), (5, 35, 6), (21, 23, 35), (21, 35, 5), (2, 1, 15), (2, 15, 23), (2, 23, 21), (17, 5, 13), (17, 21, 5), (2, 21, 20), (2, 20, 3), (10, 37, 36), (10, 36, 11), (48, 49, 50), (52, 50, 51), (52, 48, 50), (46, 47, 48), (46, 48, 52), (44, 45, 46), (44, 46, 52), (42, 43, 44), (40, 41, 42), (55, 56, 40), (53, 54, 55), (38, 40, 42), (38, 55, 40), (38, 53, 55), (39, 44, 52), (39, 38, 42), (39, 42, 44), (44, 18, 14), (44, 43, 18), (34, 24, 41), (34, 41, 40), (11, 36, 47), (11, 47, 46), (55, 12, 4), (55, 54, 12), (42, 24, 22), (42, 41, 24), (53, 20, 16), (53, 38, 20), (48, 36, 26), (48, 47, 36), (0, 3, 39), (0, 39, 52), (14, 8, 45), (14, 45, 44), (26, 29, 49), (26, 49, 48), (22, 18, 43), (22, 43, 42), (32, 0, 52), (32, 52, 51), (4, 7, 56), (4, 56, 55), (50, 29, 33), (50, 49, 29), (16, 12, 54), (16, 54, 53), (51, 33, 32), (51, 50, 33), (40, 7, 34), (40, 56, 7), (46, 8, 11), (46, 45, 8)])
me_15_5677.update()
me_15_5763 = bpy.data.meshes.new('15/5763')
me_15_5763.from_pydata([(-2.02, 2.689, -1.262), (-1.885, 1.668, -1.216), (-1.564, 1.676, -1.229), (-1.874, 1.766, -0.8949), (-1.887, 1.763, -1.216), (-1.872, 1.67, -0.8943), (0.6241, 1.733, -0.9984), (0.6108, 1.731, -1.32), (0.6083, 1.826, -1.32), (0.6217, 1.829, -0.999), (-1.566, 1.772, -1.23), (-1.55, 1.678, -0.9077), (-1.553, 1.774, -0.9083), (-1.709, 2.77, -1.279), (-0.1827, 4.802, -1.599), (0.3943, 3.319, -1.394), (0.4033, 3.351, -1.074), (-2.104, 3.794, -1.419), (-2.011, 2.722, -0.942), (-1.7, 2.803, -0.959), (-2.984, 4.559, -1.289), (-2.742, 4.767, -1.331), (-2.106, 3.854, -1.103), (-1.104, 6.174, -1.612), (-0.1847, 4.862, -1.283), (-2.388, 3.645, -1.392), (-2.39, 3.705, -1.076), (-2.257, 7.101, -2.344), (-1.085, 6.089, -1.922), (-3.528, 5.383, -1.931), (-2.722, 4.683, -1.641), (-2.964, 4.475, -1.599), (-4.662, 5.682, -1.894), (-4.537, 5.967, -1.978), (-3.569, 5.486, -1.629), (-3.693, 7.892, -2.546), (-2.298, 7.205, -2.042), (-3.715, 5.129, -1.869), (-3.757, 5.232, -1.568), (-5.109, 8.072, -3.375), (-3.626, 7.776, -2.838), (-5.491, 6.059, -2.64), (-4.47, 5.851, -2.271), (-4.594, 5.567, -2.187), (-6.639, 5.82, -2.61), (-6.652, 6.112, -2.744), (-5.586, 6.18, -2.358), (-6.738, 8.09, -3.649), (-5.204, 8.193, -3.093), (-5.547, 5.761, -2.531), (-5.642, 5.882, -2.249), (-7.44, 5.388, -3.218), (-7.591, 5.498, -2.956), (-8.051, 7.48, -4.442), (-6.615, 7.971, -3.921), (-6.516, 5.701, -2.882), (-6.528, 5.993, -3.016), (-8.264, 4.844, -3.518), (-7.519, 5.658, -3.376), (-8.438, 4.937, -3.265), (-8.575, 5.167, -3.443), (-7.669, 5.767, -3.114), (-8.201, 7.589, -4.18), (-9.315, 4.348, -3.713), (-10.56, 5.538, -5.041), (-9.503, 6.721, -4.654), (-8.936, 4.101, -3.764), (-9.13, 4.172, -3.517), (-8.401, 5.074, -3.697), (-9.328, 6.627, -4.907), (-9.634, 3.316, -4.148), (-9.121, 4.277, -3.96), (-10.37, 5.467, -5.288), (-9.416, 3.205, -3.94), (-10.12, 2.266, -4.012), (-11.72, 2.537, -5.468), (-11.32, 4.114, -5.319), (-9.673, 2.21, -4.036), (-9.889, 2.226, -3.797), (-9.624, 3.249, -3.699), (-11.11, 4.07, -5.56), (-9.842, 3.361, -3.907), (-9.909, 2.25, -4.251), (-11.5, 2.521, -5.707)], [], [(0, 1, 2), (4, 5, 3), (1, 5, 4), (6, 7, 8), (6, 8, 9), (10, 8, 7), (10, 7, 2), (4, 2, 1), (4, 10, 2), (11, 3, 5), (12, 3, 11), (6, 12, 11), (9, 12, 6), (7, 13, 2), (12, 4, 3), (10, 4, 12), (8, 12, 9), (8, 10, 12), (16, 14, 15), (15, 17, 13), (19, 11, 18), (19, 16, 6), (6, 15, 7), (0, 18, 5), (20, 21, 22), (21, 23, 24), (25, 26, 18), (24, 16, 22), (19, 26, 22), (13, 25, 0), (23, 27, 28), (30, 28, 29), (31, 25, 17), (30, 17, 14), (14, 24, 28), (31, 20, 26), (32, 33, 34), (33, 35, 36), (38, 20, 37), (23, 34, 36), (38, 34, 21), (37, 31, 30), (39, 40, 35), (42, 40, 41), (43, 37, 29), (42, 29, 27), (36, 40, 27), (32, 38, 43), (44, 45, 46), (45, 47, 48), (49, 50, 32), (35, 46, 48), (50, 46, 33), (49, 43, 42), (51, 52, 44), (53, 54, 47), (55, 49, 41), (39, 56, 41), (54, 39, 48), (55, 44, 50), (57, 51, 58), (60, 61, 59), (61, 62, 47), (52, 61, 45), (56, 51, 55), (54, 58, 56), (65, 63, 64), (67, 59, 66), (53, 68, 58), (69, 53, 62), (59, 52, 57), (60, 65, 62), (71, 72, 70), (73, 66, 71), (60, 67, 63), (66, 57, 68), (71, 68, 69), (69, 65, 72), (76, 74, 75), (77, 78, 79), (80, 72, 64), (67, 73, 79), (64, 81, 76), (79, 81, 63), (74, 77, 82), (74, 82, 75), (78, 74, 81), (73, 70, 77), (82, 70, 80), (83, 80, 76), (13, 0, 2), (7, 15, 13), (14, 16, 24), (15, 14, 17), (11, 5, 18), (11, 19, 6), (15, 6, 16), (0, 5, 1), (22, 26, 20), (22, 21, 24), (0, 25, 18), (19, 22, 16), (19, 18, 26), (25, 13, 17), (36, 27, 23), (28, 27, 29), (31, 17, 30), (30, 14, 28), (28, 24, 23), (25, 31, 26), (34, 38, 32), (33, 36, 34), (31, 37, 20), (23, 21, 34), (21, 20, 38), (30, 29, 37), (48, 39, 35), (40, 39, 41), (42, 43, 29), (40, 42, 27), (35, 40, 36), (38, 37, 43), (46, 50, 44), (45, 48, 46), (32, 43, 49), (35, 33, 46), (33, 32, 50), (42, 41, 49), (51, 44, 55), (62, 53, 47), (41, 56, 55), (54, 56, 39), (47, 54, 48), (55, 50, 49), (57, 58, 68), (52, 59, 61), (45, 61, 47), (44, 52, 45), (51, 56, 58), (58, 54, 53), (60, 63, 65), (66, 59, 57), (68, 53, 69), (62, 65, 69), (57, 52, 51), (62, 61, 60), (80, 70, 72), (70, 73, 71), (59, 67, 60), (71, 66, 68), (72, 71, 69), (64, 72, 65), (74, 76, 81), (79, 73, 77), (76, 80, 64), (67, 66, 73), (81, 64, 63), (63, 67, 79), (78, 77, 74), (75, 82, 83), (81, 79, 78), (82, 77, 70), (83, 82, 80), (76, 75, 83)])
me_15_5763.update()
me_15_5948 = bpy.data.meshes.new('15/5948')
me_15_5948.from_pydata([(3.24, 0.917, 2.106), (3.239, 1.185, 2.574), (3.069, 0.2853, 1.523), (-2.159, 1.404, 3.394), (3.393, 1.944, 2.985), (-2.331, 0.7453, 2.815), (-2.515, -0.01641, 1.625), (-2.032, 3.015, 4.474), (-2.167, 1.777, 3.784), (3.385, 2.317, 3.375), (3.601, 4.482, 3.883), (3.57, 4.992, 4.054), (3.497, 3.611, 3.879), (3.515, 3.156, 3.59), (-2.014, 2.56, 4.186), (-1.833, 5.275, 4.829), (3.645, 5.841, 3.848), (-1.903, 3.877, 4.674), (-1.934, 4.388, 4.845), (3.643, 7.152, 3.486), (3.578, 7.681, 3.4), (3.597, 6.377, 3.891), (-1.88, 5.811, 4.872), (3.597, 8.337, 2.819), (3.515, 8.827, 2.609), (-1.808, 6.672, 4.642), (-1.873, 7.2, 4.556), (-1.897, 9.127, 3.307), (3.509, 9.324, 1.887), (-1.83, 7.982, 4.125), (-1.912, 8.472, 3.914), (3.385, 10.05, 0.7465), (3.27, 10.38, 0.3347), (3.41, 9.746, 1.566), (-1.997, 9.549, 2.986), (-2.149, 10.66, 0.9843), (-2.006, 10.04, 2.239), (-2.121, 10.37, 1.827), (-2.277, 10.88, 0.5068)], [], [(1, 2, 0), (4, 0, 3), (5, 6, 2), (7, 8, 9), (8, 5, 1), (4, 9, 1), (11, 12, 10), (12, 9, 13), (8, 14, 3), (14, 13, 4), (10, 15, 16), (17, 14, 7), (10, 13, 17), (12, 18, 7), (20, 21, 19), (11, 22, 18), (16, 21, 11), (15, 17, 18), (23, 24, 20), (22, 25, 15), (25, 19, 16), (26, 22, 21), (28, 23, 27), (26, 29, 25), (29, 23, 19), (30, 26, 20), (32, 33, 31), (34, 30, 24), (28, 33, 24), (27, 29, 30), (35, 36, 37), (34, 36, 27), (31, 28, 36), (33, 37, 34), (32, 38, 37), (5, 2, 1), (9, 12, 7), (1, 9, 8), (0, 4, 1), (8, 3, 5), (12, 13, 10), (13, 9, 4), (14, 8, 7), (4, 3, 14), (17, 15, 10), (17, 7, 18), (14, 17, 13), (12, 11, 18), (19, 21, 16), (21, 22, 11), (11, 10, 16), (15, 18, 22), (23, 20, 19), (25, 22, 26), (15, 25, 16), (21, 20, 26), (23, 29, 27), (29, 26, 30), (25, 29, 19), (30, 20, 24), (31, 33, 28), (24, 33, 34), (28, 24, 23), (27, 30, 34), (35, 37, 38), (37, 36, 34), (27, 36, 28), (37, 33, 32), (36, 35, 31)])
me_15_5948.update()
me_15_6091 = bpy.data.meshes.new('15/6091')
me_15_6091.from_pydata([(-0.25, 0.25, 0.25), (0.25, 0.25, 0.25), (0.25, 0.25, -0.25), (-0.25, 0.25, -0.25), (0.25, -0.25, 0.25), (0.25, -0.25, -0.25), (-0.25, -0.25, 0.25), (-0.25, -0.25, -0.25), (-1.0, -1.0, -1.25), (-1.0, -1.0, 0.75), (-1.0, 1.0, 0.75), (-1.0, 1.0, -1.25), (1.0, 1.0, 0.75), (1.0, 1.0, -1.25), (1.0, -1.0, 0.75), (1.0, -1.0, -1.25)], [], [(1, 2, 3), (1, 3, 0), (4, 5, 2), (4, 2, 1), (5, 4, 6), (5, 6, 7), (3, 2, 5), (3, 5, 7), (1, 0, 6), (1, 6, 4), (7, 6, 0), (7, 0, 3), (8, 9, 10), (8, 10, 11), (12, 11, 10), (12, 13, 11), (14, 13, 12), (14, 15, 13), (15, 14, 9), (15, 9, 8), (11, 13, 15), (11, 15, 8), (12, 10, 9), (12, 9, 14)])
me_15_6091.update()
me_15_6163 = bpy.data.meshes.new('15/6163')
me_15_6163.from_pydata([(-0.06271, 0.25, 0.25), (0.06271, 0.25, 0.25), (0.06271, 0.25, -0.25), (-0.06271, 0.25, -0.25), (0.06271, -0.25, 0.25), (0.06271, -0.25, -0.25), (-0.06271, -0.25, -0.25), (0.06271, -4.575, -0.25), (-0.06271, -4.575, -0.25), (-0.06271, -0.25, 0.25), (0.06271, -4.575, 0.25), (-0.06271, -4.575, 0.25)], [], [(1, 2, 3), (1, 3, 0), (4, 5, 2), (4, 2, 1), (6, 5, 7), (6, 7, 8), (3, 2, 5), (3, 5, 6), (1, 0, 9), (1, 9, 4), (6, 9, 0), (6, 0, 3), (7, 10, 11), (7, 11, 8), (4, 9, 11), (4, 11, 10), (10, 5, 4), (10, 7, 5), (8, 9, 6), (8, 11, 9)])
me_15_6163.update()
me_15_6431 = bpy.data.meshes.new('15/6431')
me_15_6431.from_pydata([(-0.25, -0.25, -0.25), (-0.25, -0.25, 0.25), (-0.25, 0.25, 0.25), (-0.25, 0.25, -0.25), (0.25, 0.25, 0.25), (0.25, 0.25, -0.25), (0.25, -0.25, 0.25), (0.25, -0.25, -0.25)], [], [(0, 1, 2), (0, 2, 3), (4, 3, 2), (4, 5, 3), (6, 5, 4), (6, 7, 5), (7, 6, 1), (7, 1, 0), (3, 5, 7), (3, 7, 0), (4, 2, 1), (4, 1, 6)])
me_15_6431.update()

# ---- objects
ob_ifcproject_my_project = bpy.data.objects.new('IfcProject/My Project', None)
ob_ifcsite_my_site = bpy.data.objects.new('IfcSite/My Site', None)
ob_ifcbuilding_my_building = bpy.data.objects.new('IfcBuilding/My Building', None)
ob_ifcbuildingstorey_my_storey = bpy.data.objects.new('IfcBuildingStorey/My Storey', None)
ob_ifccolumn_column_001 = bpy.data.objects.new('IfcColumn/Column.001', me_15_289)
ob_ifcslab_slab = bpy.data.objects.new('IfcSlab/Slab', me_15_338)
ob_ifccolumn_column_002 = bpy.data.objects.new('IfcColumn/Column.002', me_15_289)
ob_ifccolumn_column_003 = bpy.data.objects.new('IfcColumn/Column.003', me_15_289)
ob_ifccolumn_column_004 = bpy.data.objects.new('IfcColumn/Column.004', me_15_289)
ob_ifccolumn_column_005 = bpy.data.objects.new('IfcColumn/Column.005', me_15_289)
ob_ifccolumn_column_006 = bpy.data.objects.new('IfcColumn/Column.006', me_15_289)
ob_ifcslab_slab_001 = bpy.data.objects.new('IfcSlab/Slab.001', me_15_338)
ob_ifcrailing_railing = bpy.data.objects.new('IfcRailing/Railing', me_15_1270)
ob_ifcrailing_railing_001 = bpy.data.objects.new('IfcRailing/Railing.001', me_15_1270)
ob_ifcrailing_railing_002 = bpy.data.objects.new('IfcRailing/Railing.002', me_15_1270)
ob_ifcrailing_railing_003 = bpy.data.objects.new('IfcRailing/Railing.003', me_15_1270)
ob_ifcrailing_railing_004 = bpy.data.objects.new('IfcRailing/Railing.004', me_15_1270)
ob_ifcrailing_railing_006 = bpy.data.objects.new('IfcRailing/Railing.006', me_15_1270)
ob_ifcrailing_railing_005 = bpy.data.objects.new('IfcRailing/Railing.005', me_15_1270)
ob_ifcrailing_railing_007 = bpy.data.objects.new('IfcRailing/Railing.007', me_15_1270)
ob_ifcrailing_railing_008 = bpy.data.objects.new('IfcRailing/Railing.008', me_15_1270)
ob_ifcrailing_railing_009 = bpy.data.objects.new('IfcRailing/Railing.009', me_15_1270)
ob_ifcrailing_railing_010 = bpy.data.objects.new('IfcRailing/Railing.010', me_15_1270)
ob_ifcrailing_railing_011 = bpy.data.objects.new('IfcRailing/Railing.011', me_15_1270)
ob_ifcbeam_beam = bpy.data.objects.new('IfcBeam/Beam', me_15_5040)
ob_ifcbeam_beam_001 = bpy.data.objects.new('IfcBeam/Beam.001', me_15_5040)
ob_ifcbeam_beam_002 = bpy.data.objects.new('IfcBeam/Beam.002', me_15_5040)
ob_ifcbeam_beam_003 = bpy.data.objects.new('IfcBeam/Beam.003', me_15_5136)
ob_ifcbeam_beam_004 = bpy.data.objects.new('IfcBeam/Beam.004', me_15_5136)
ob_ifcbeam_beam_005 = bpy.data.objects.new('IfcBeam/Beam.005', me_15_5136)
ob_ifcbeam_beam_006 = bpy.data.objects.new('IfcBeam/Beam.006', me_15_5136)
ob_ifcbeam_beam_007 = bpy.data.objects.new('IfcBeam/Beam.007', me_15_5136)
ob_ifcbeam_beam_008 = bpy.data.objects.new('IfcBeam/Beam.008', me_15_5136)
ob_ifcbeam_beam_009 = bpy.data.objects.new('IfcBeam/Beam.009', me_15_5136)
ob_ifcbeam_beam_010 = bpy.data.objects.new('IfcBeam/Beam.010', me_15_5136)
ob_ifcbeam_beam_011 = bpy.data.objects.new('IfcBeam/Beam.011', me_15_5136)
ob_ifcbeam_beam_012 = bpy.data.objects.new('IfcBeam/Beam.012', me_15_5136)
ob_ifcbeam_beam_013 = bpy.data.objects.new('IfcBeam/Beam.013', me_15_5136)
ob_ifcbeam_beam_014 = bpy.data.objects.new('IfcBeam/Beam.014', me_15_5136)
ob_ifcbeam_beam_015 = bpy.data.objects.new('IfcBeam/Beam.015', me_15_5136)
ob_ifcbeam_beam_016 = bpy.data.objects.new('IfcBeam/Beam.016', me_15_5040)
ob_ifcbeam_beam_017 = bpy.data.objects.new('IfcBeam/Beam.017', me_15_5040)
ob_ifcbeam_beam_018 = bpy.data.objects.new('IfcBeam/Beam.018', me_15_5040)
ob_ifcbeam_beam_019 = bpy.data.objects.new('IfcBeam/Beam.019', me_15_5040)
ob_ifcbeam_beam_020 = bpy.data.objects.new('IfcBeam/Beam.020', me_15_5040)
ob_ifcbeam_beam_021 = bpy.data.objects.new('IfcBeam/Beam.021', me_15_5040)
ob_ifcbeam_beam_022 = bpy.data.objects.new('IfcBeam/Beam.022', me_15_5040)
ob_ifcbeam_beam_023 = bpy.data.objects.new('IfcBeam/Beam.023', me_15_5040)
ob_ifcbeam_beam_024 = bpy.data.objects.new('IfcBeam/Beam.024', me_15_5040)
ob_ifcbeam_beam_025 = bpy.data.objects.new('IfcBeam/Beam.025', me_15_5040)
ob_ifcbeam_beam_026 = bpy.data.objects.new('IfcBeam/Beam.026', me_15_5040)
ob_ifcbeam_beam_027 = bpy.data.objects.new('IfcBeam/Beam.027', me_15_5040)
ob_ifcbeam_beam_028 = bpy.data.objects.new('IfcBeam/Beam.028', me_15_5136)
ob_ifcbeam_beam_032 = bpy.data.objects.new('IfcBeam/Beam.032', me_15_5136)
ob_ifcbeam_beam_031 = bpy.data.objects.new('IfcBeam/Beam.031', me_15_5040)
ob_ifcbeam_beam_033 = bpy.data.objects.new('IfcBeam/Beam.033', me_15_5040)
ob_ifcbeam_beam_034 = bpy.data.objects.new('IfcBeam/Beam.034', me_15_5040)
ob_ifccolumntype_c1 = bpy.data.objects.new('IfcColumnType/C1', me_15_207)
ob_ifccolumntype_pav_col = bpy.data.objects.new('IfcColumnType/PAV col', me_15_289)
ob_ifcslabtype_pav_col = bpy.data.objects.new('IfcSlabType/PAV col', None)
ob_ifcslabtype_pav_slab = bpy.data.objects.new('IfcSlabType/PAV Slab', me_15_338)
ob_ifcrailingtype_pav_slab = bpy.data.objects.new('IfcRailingType/PAV Slab', me_15_619)
ob_ifcrailingtype_pav_railing = bpy.data.objects.new('IfcRailingType/PAV Railing', me_15_1270)
ob_ifccolumntype_pav_railing = bpy.data.objects.new('IfcColumnType/PAV Railing', me_15_1295)
ob_ifcbeamtype_pav_beam = bpy.data.objects.new('IfcBeamType/PAV Beam', me_15_5040)
ob_ifcbeamtype_pav_horizontal = bpy.data.objects.new('IfcBeamType/PAV Horizontal', me_15_5136)
ob_ifcstairflighttype_pav_stairs = bpy.data.objects.new('IfcStairFlightType/PAV Stairs', me_15_5677)
ob_ifcbeamtype_pav_curved = bpy.data.objects.new('IfcBeamType/PAV Curved', me_15_5763)
ob_ifcrooftype_pav_curved = bpy.data.objects.new('IfcRoofType/PAV Curved', me_15_5948)
ob_ifcrailingtype_pav_curved = bpy.data.objects.new('IfcRailingType/PAV Curved', me_15_6091)
ob_ifcbeamtype_pav_curved_001 = bpy.data.objects.new('IfcBeamType/PAV Curved.001', me_15_6163)
ob_ifcbeamtype_pav_curved_002 = bpy.data.objects.new('IfcBeamType/PAV Curved.002', me_15_6431)

# ---- transforms, parenting, visibility, modifiers, constraints
ob_ifcproject_my_project.location = (0.0, 0.0, 0.0)
ob_ifcproject_my_project.lock_location = (True, True, True)
ob_ifcproject_my_project.lock_rotation = (True, True, True)
ob_ifcproject_my_project.lock_rotation_w = True
ob_ifcproject_my_project.lock_scale = (True, True, True)
ob_ifcsite_my_site.location = (0.0, 0.0, 0.0)
ob_ifcsite_my_site.lock_location = (True, True, True)
ob_ifcsite_my_site.lock_rotation = (True, True, True)
ob_ifcsite_my_site.lock_rotation_w = True
ob_ifcsite_my_site.lock_scale = (True, True, True)
ob_ifcbuilding_my_building.location = (0.0, 0.0, 0.0)
ob_ifcbuilding_my_building.lock_location = (True, True, True)
ob_ifcbuilding_my_building.lock_rotation = (True, True, True)
ob_ifcbuilding_my_building.lock_rotation_w = True
ob_ifcbuilding_my_building.lock_scale = (True, True, True)
ob_ifcbuildingstorey_my_storey.location = (0.0, 0.0, 0.0)
ob_ifcbuildingstorey_my_storey.lock_location = (True, True, True)
ob_ifcbuildingstorey_my_storey.lock_rotation = (True, True, True)
ob_ifcbuildingstorey_my_storey.lock_rotation_w = True
ob_ifcbuildingstorey_my_storey.lock_scale = (True, True, True)
ob_ifccolumn_column_001.location = (4.204, 5.924, 0.3001)
ob_ifccolumn_column_001.lock_rotations_4d = False
ob_ifccolumn_column_001.lock_scale = (True, True, True)
ob_ifcslab_slab.location = (4.27, 5.948, 0.25)
ob_ifcslab_slab.lock_rotations_4d = False
ob_ifcslab_slab.lock_scale = (True, True, True)
ob_ifccolumn_column_002.location = (11.71, 5.924, 0.3001)
ob_ifccolumn_column_002.lock_rotations_4d = False
ob_ifccolumn_column_002.lock_scale = (True, True, True)
ob_ifccolumn_column_003.location = (4.204, 17.35, 0.3001)
ob_ifccolumn_column_003.lock_rotations_4d = False
ob_ifccolumn_column_003.lock_scale = (True, True, True)
ob_ifccolumn_column_004.location = (11.71, 17.35, 0.3001)
ob_ifccolumn_column_004.lock_rotations_4d = False
ob_ifccolumn_column_004.lock_scale = (True, True, True)
ob_ifccolumn_column_005.location = (4.204, 11.66, 0.3001)
ob_ifccolumn_column_005.lock_rotations_4d = False
ob_ifccolumn_column_005.lock_scale = (True, True, True)
ob_ifccolumn_column_006.location = (11.71, 11.66, 0.3001)
ob_ifccolumn_column_006.lock_rotations_4d = False
ob_ifccolumn_column_006.lock_scale = (True, True, True)
ob_ifcslab_slab_001.location = (4.27, 5.948, 0.25)
ob_ifcslab_slab_001.lock_rotation = (True, False, False)
ob_ifcslab_slab_001.lock_rotations_4d = False
ob_ifcslab_slab_001.lock_scale = (True, True, True)
ob_ifcrailing_railing.location = (4.151, 13.18, -0.1882)
ob_ifcrailing_railing.rotation_euler = (0.0, -0.0, 1.571)
ob_ifcrailing_railing.lock_rotations_4d = False
ob_ifcrailing_railing.lock_scale = (True, True, True)
ob_ifcrailing_railing_001.location = (4.159, 15.28, -0.2025)
ob_ifcrailing_railing_001.rotation_euler = (0.0, -0.0, 1.571)
ob_ifcrailing_railing_001.lock_rotations_4d = False
ob_ifcrailing_railing_001.lock_scale = (True, True, True)
ob_ifcrailing_railing_002.location = (4.151, 17.34, -0.1882)
ob_ifcrailing_railing_002.rotation_euler = (0.0, -0.0, 1.571)
ob_ifcrailing_railing_002.lock_scale = (True, True, True)
ob_ifcrailing_railing_003.location = (4.151, 10.08, -0.1887)
ob_ifcrailing_railing_003.rotation_euler = (0.0, -0.0, 4.712)
ob_ifcrailing_railing_003.lock_rotations_4d = False
ob_ifcrailing_railing_003.lock_scale = (True, True, True)
ob_ifcrailing_railing_004.location = (4.151, 8.013, -0.1882)
ob_ifcrailing_railing_004.rotation_euler = (0.0, -0.0, 4.712)
ob_ifcrailing_railing_004.lock_rotations_4d = False
ob_ifcrailing_railing_004.lock_scale = (True, True, True)
ob_ifcrailing_railing_006.location = (4.151, 5.956, -0.1882)
ob_ifcrailing_railing_006.rotation_euler = (0.0, -0.0, 4.712)
ob_ifcrailing_railing_006.lock_rotations_4d = False
ob_ifcrailing_railing_006.lock_scale = (True, True, True)
ob_ifcrailing_railing_005.location = (11.76, 13.18, -0.1882)
ob_ifcrailing_railing_005.rotation_euler = (0.0, -0.0, 1.571)
ob_ifcrailing_railing_005.lock_rotations_4d = False
ob_ifcrailing_railing_005.lock_scale = (True, True, True)
ob_ifcrailing_railing_007.location = (11.77, 15.28, -0.2025)
ob_ifcrailing_railing_007.rotation_euler = (0.0, -0.0, 1.571)
ob_ifcrailing_railing_007.lock_scale = (True, True, True)
ob_ifcrailing_railing_008.location = (11.76, 10.08, -0.1887)
ob_ifcrailing_railing_008.rotation_euler = (0.0, -0.0, 4.712)
ob_ifcrailing_railing_008.lock_rotations_4d = False
ob_ifcrailing_railing_008.lock_scale = (True, True, True)
ob_ifcrailing_railing_009.location = (11.76, 8.013, -0.1882)
ob_ifcrailing_railing_009.rotation_euler = (0.0, -0.0, 4.712)
ob_ifcrailing_railing_009.lock_rotations_4d = False
ob_ifcrailing_railing_009.lock_scale = (True, True, True)
ob_ifcrailing_railing_010.location = (11.76, 17.34, -0.1882)
ob_ifcrailing_railing_010.rotation_euler = (0.0, -0.0, 1.571)
ob_ifcrailing_railing_010.lock_scale = (True, True, True)
ob_ifcrailing_railing_011.location = (11.76, 5.956, -0.1882)
ob_ifcrailing_railing_011.rotation_euler = (0.0, -0.0, 4.712)
ob_ifcrailing_railing_011.lock_rotations_4d = False
ob_ifcrailing_railing_011.lock_scale = (True, True, True)
ob_ifcbeam_beam.location = (11.51, 5.934, 6.807)
ob_ifcbeam_beam.lock_rotations_4d = False
ob_ifcbeam_beam.lock_scale = (True, True, True)
ob_ifcbeam_beam_001.location = (11.51, 11.67, 6.807)
ob_ifcbeam_beam_001.lock_rotations_4d = False
ob_ifcbeam_beam_001.lock_scale = (True, True, True)
ob_ifcbeam_beam_002.location = (11.51, 17.34, 6.807)
ob_ifcbeam_beam_002.lock_rotations_4d = False
ob_ifcbeam_beam_002.lock_scale = (True, True, True)
ob_ifcbeam_beam_003.location = (11.7, 11.63, 6.765)
ob_ifcbeam_beam_003.lock_rotations_4d = False
ob_ifcbeam_beam_003.lock_scale = (True, True, True)
ob_ifcbeam_beam_004.location = (10.89, 11.63, 6.765)
ob_ifcbeam_beam_004.lock_rotations_4d = False
ob_ifcbeam_beam_004.lock_scale = (True, True, True)
ob_ifcbeam_beam_005.location = (10.08, 11.63, 6.765)
ob_ifcbeam_beam_005.lock_rotations_4d = False
ob_ifcbeam_beam_005.lock_scale = (True, True, True)
ob_ifcbeam_beam_006.location = (10.08, 11.63, 6.765)
ob_ifcbeam_beam_006.lock_rotations_4d = False
ob_ifcbeam_beam_006.lock_scale = (True, True, True)
ob_ifcbeam_beam_007.location = (5.803, 11.63, 6.765)
ob_ifcbeam_beam_007.lock_rotations_4d = False
ob_ifcbeam_beam_007.lock_scale = (True, True, True)
ob_ifcbeam_beam_008.location = (4.995, 11.63, 6.765)
ob_ifcbeam_beam_008.lock_rotations_4d = False
ob_ifcbeam_beam_008.lock_scale = (True, True, True)
ob_ifcbeam_beam_009.location = (4.193, 11.63, 6.765)
ob_ifcbeam_beam_009.lock_rotations_4d = False
ob_ifcbeam_beam_009.lock_scale = (True, True, True)
ob_ifcbeam_beam_010.location = (3.478, 11.63, 6.765)
ob_ifcbeam_beam_010.lock_rotations_4d = False
ob_ifcbeam_beam_010.lock_scale = (True, True, True)
ob_ifcbeam_beam_011.location = (12.47, 11.63, 6.765)
ob_ifcbeam_beam_011.lock_rotations_4d = False
ob_ifcbeam_beam_011.lock_scale = (True, True, True)
ob_ifcbeam_beam_012.location = (7.526, 11.63, 6.765)
ob_ifcbeam_beam_012.lock_rotations_4d = False
ob_ifcbeam_beam_012.lock_scale = (True, True, True)
ob_ifcbeam_beam_013.location = (6.661, 11.63, 6.765)
ob_ifcbeam_beam_013.lock_rotations_4d = False
ob_ifcbeam_beam_013.lock_scale = (True, True, True)
ob_ifcbeam_beam_014.location = (9.277, 11.63, 6.765)
ob_ifcbeam_beam_014.lock_rotations_4d = False
ob_ifcbeam_beam_014.lock_scale = (True, True, True)
ob_ifcbeam_beam_015.location = (8.416, 11.63, 6.765)
ob_ifcbeam_beam_015.lock_rotations_4d = False
ob_ifcbeam_beam_015.lock_scale = (True, True, True)
ob_ifcbeam_beam_016.location = (11.51, 4.607, 6.807)
ob_ifcbeam_beam_016.lock_rotations_4d = False
ob_ifcbeam_beam_016.lock_scale = (True, True, True)
ob_ifcbeam_beam_017.location = (11.51, 7.283, 6.807)
ob_ifcbeam_beam_017.lock_rotations_4d = False
ob_ifcbeam_beam_017.lock_scale = (True, True, True)
ob_ifcbeam_beam_018.location = (11.51, 8.666, 6.807)
ob_ifcbeam_beam_018.lock_rotations_4d = False
ob_ifcbeam_beam_018.lock_scale = (True, True, True)
ob_ifcbeam_beam_019.location = (11.51, 10.13, 6.807)
ob_ifcbeam_beam_019.lock_rotations_4d = False
ob_ifcbeam_beam_019.lock_scale = (True, True, True)
ob_ifcbeam_beam_020.location = (11.51, 5.934, 6.807)
ob_ifcbeam_beam_020.lock_rotations_4d = False
ob_ifcbeam_beam_020.lock_scale = (True, True, True)
ob_ifcbeam_beam_021.location = (11.51, 7.283, 6.807)
ob_ifcbeam_beam_021.lock_rotations_4d = False
ob_ifcbeam_beam_021.lock_scale = (True, True, True)
ob_ifcbeam_beam_022.location = (11.51, 10.13, 6.807)
ob_ifcbeam_beam_022.lock_rotations_4d = False
ob_ifcbeam_beam_022.lock_scale = (True, True, True)
ob_ifcbeam_beam_023.location = (11.51, 8.666, 6.807)
ob_ifcbeam_beam_023.lock_rotations_4d = False
ob_ifcbeam_beam_023.lock_scale = (True, True, True)
ob_ifcbeam_beam_024.location = (11.51, 13.08, 6.807)
ob_ifcbeam_beam_024.lock_rotations_4d = False
ob_ifcbeam_beam_024.lock_scale = (True, True, True)
ob_ifcbeam_beam_025.location = (11.51, 15.92, 6.807)
ob_ifcbeam_beam_025.lock_rotations_4d = False
ob_ifcbeam_beam_025.lock_scale = (True, True, True)
ob_ifcbeam_beam_026.location = (11.51, 14.46, 6.807)
ob_ifcbeam_beam_026.lock_rotations_4d = False
ob_ifcbeam_beam_026.lock_scale = (True, True, True)
ob_ifcbeam_beam_027.location = (11.51, 18.64, 6.807)
ob_ifcbeam_beam_027.lock_rotations_4d = False
ob_ifcbeam_beam_027.lock_scale = (True, True, True)
ob_ifcbeam_beam_028.location = (11.7, 11.65, 8.432)
ob_ifcbeam_beam_028.lock_scale = (True, True, True)
ob_ifcbeam_beam_032.location = (4.215, 11.65, 8.432)
ob_ifcbeam_beam_032.lock_scale = (True, True, True)
ob_ifcbeam_beam_031.location = (11.51, 4.607, 6.807)
ob_ifcbeam_beam_031.lock_rotations_4d = False
ob_ifcbeam_beam_031.lock_scale = (True, True, True)
ob_ifcbeam_beam_033.location = (11.51, 5.934, 8.733)
ob_ifcbeam_beam_033.lock_rotations_4d = False
ob_ifcbeam_beam_033.lock_scale = (True, True, True)
ob_ifcbeam_beam_034.location = (11.51, 17.34, 8.638)
ob_ifcbeam_beam_034.lock_rotations_4d = False
ob_ifcbeam_beam_034.lock_scale = (True, True, True)
ob_ifccolumntype_c1.location = (0.0, 0.0, 0.0)
ob_ifccolumntype_c1.lock_scale = (True, True, True)
ob_ifccolumntype_pav_col.location = (-1.34, -2.5, 0.0)
ob_ifccolumntype_pav_col.lock_scale = (True, True, True)
ob_ifcslabtype_pav_col.location = (3.298, 5.615, 0.0)
ob_ifcslabtype_pav_col.lock_scale = (True, True, True)
ob_ifcslabtype_pav_slab.location = (3.298, 5.615, 0.0)
ob_ifcslabtype_pav_slab.lock_scale = (True, True, True)
ob_ifcrailingtype_pav_slab.location = (4.27, 5.948, 0.0)
ob_ifcrailingtype_pav_slab.lock_scale = (True, True, True)
ob_ifcrailingtype_pav_railing.location = (4.27, 5.948, 0.0)
ob_ifcrailingtype_pav_railing.lock_scale = (True, True, True)
ob_ifccolumntype_pav_railing.location = (4.026, -5.156, 0.0)
ob_ifccolumntype_pav_railing.lock_scale = (True, True, True)
ob_ifcbeamtype_pav_beam.location = (18.9, 16.4, -6.029)
ob_ifcbeamtype_pav_beam.lock_scale = (True, True, True)
ob_ifcbeamtype_pav_horizontal.location = (8.562, -4.248, 0.0)
ob_ifcbeamtype_pav_horizontal.lock_scale = (True, True, True)
ob_ifcstairflighttype_pav_stairs.location = (24.6, 9.24, 0.0)
ob_ifcstairflighttype_pav_stairs.lock_scale = (True, True, True)
ob_ifcbeamtype_pav_curved.location = (10.12, 5.041, 0.0)
ob_ifcbeamtype_pav_curved.lock_scale = (True, True, True)
ob_ifcrooftype_pav_curved.location = (17.22, 8.08, 0.0)
ob_ifcrooftype_pav_curved.lock_scale = (True, True, True)
ob_ifcrailingtype_pav_curved.location = (-1.892, 10.74, 0.0)
ob_ifcrailingtype_pav_curved.lock_scale = (True, True, True)
ob_ifcbeamtype_pav_curved_001.location = (7.623, -3.159, 0.0)
ob_ifcbeamtype_pav_curved_001.lock_scale = (True, True, True)
ob_ifcbeamtype_pav_curved_002.location = (12.7, 3.122, 0.0)
ob_ifcbeamtype_pav_curved_002.lock_scale = (True, True, True)

# ---- collection membership
col_ifcproject_my_project.objects.link(ob_ifcproject_my_project)
col_ifcsite_my_site.objects.link(ob_ifcsite_my_site)
col_ifcbuilding_my_building.objects.link(ob_ifcbuilding_my_building)
col_ifcbuildingstorey_my_storey.objects.link(ob_ifcbuildingstorey_my_storey)
col_ifcbuildingstorey_my_storey.objects.link(ob_ifccolumn_column_001)
col_ifcbuildingstorey_my_storey.objects.link(ob_ifcslab_slab)
col_ifcbuildingstorey_my_storey.objects.link(ob_ifccolumn_column_002)
col_ifcbuildingstorey_my_storey.objects.link(ob_ifccolumn_column_003)
col_ifcbuildingstorey_my_storey.objects.link(ob_ifccolumn_column_004)
col_ifcbuildingstorey_my_storey.objects.link(ob_ifccolumn_column_005)
col_ifcbuildingstorey_my_storey.objects.link(ob_ifccolumn_column_006)
col_ifcbuildingstorey_my_storey.objects.link(ob_ifcslab_slab_001)
col_ifcbuildingstorey_my_storey.objects.link(ob_ifcrailing_railing)
col_ifcbuildingstorey_my_storey.objects.link(ob_ifcrailing_railing_001)
col_ifcbuildingstorey_my_storey.objects.link(ob_ifcrailing_railing_002)
col_ifcbuildingstorey_my_storey.objects.link(ob_ifcrailing_railing_003)
col_ifcbuildingstorey_my_storey.objects.link(ob_ifcrailing_railing_004)
col_ifcbuildingstorey_my_storey.objects.link(ob_ifcrailing_railing_006)
col_ifcbuildingstorey_my_storey.objects.link(ob_ifcrailing_railing_005)
col_ifcbuildingstorey_my_storey.objects.link(ob_ifcrailing_railing_007)
col_ifcbuildingstorey_my_storey.objects.link(ob_ifcrailing_railing_008)
col_ifcbuildingstorey_my_storey.objects.link(ob_ifcrailing_railing_009)
col_ifcbuildingstorey_my_storey.objects.link(ob_ifcrailing_railing_010)
col_ifcbuildingstorey_my_storey.objects.link(ob_ifcrailing_railing_011)
col_ifcbuildingstorey_my_storey.objects.link(ob_ifcbeam_beam)
col_ifcbuildingstorey_my_storey.objects.link(ob_ifcbeam_beam_001)
col_ifcbuildingstorey_my_storey.objects.link(ob_ifcbeam_beam_002)
col_ifcbuildingstorey_my_storey.objects.link(ob_ifcbeam_beam_003)
col_ifcbuildingstorey_my_storey.objects.link(ob_ifcbeam_beam_004)
col_ifcbuildingstorey_my_storey.objects.link(ob_ifcbeam_beam_005)
col_ifcbuildingstorey_my_storey.objects.link(ob_ifcbeam_beam_006)
col_ifcbuildingstorey_my_storey.objects.link(ob_ifcbeam_beam_007)
col_ifcbuildingstorey_my_storey.objects.link(ob_ifcbeam_beam_008)
col_ifcbuildingstorey_my_storey.objects.link(ob_ifcbeam_beam_009)
col_ifcbuildingstorey_my_storey.objects.link(ob_ifcbeam_beam_010)
col_ifcbuildingstorey_my_storey.objects.link(ob_ifcbeam_beam_011)
col_ifcbuildingstorey_my_storey.objects.link(ob_ifcbeam_beam_012)
col_ifcbuildingstorey_my_storey.objects.link(ob_ifcbeam_beam_013)
col_ifcbuildingstorey_my_storey.objects.link(ob_ifcbeam_beam_014)
col_ifcbuildingstorey_my_storey.objects.link(ob_ifcbeam_beam_015)
col_ifcbuildingstorey_my_storey.objects.link(ob_ifcbeam_beam_016)
col_ifcbuildingstorey_my_storey.objects.link(ob_ifcbeam_beam_017)
col_ifcbuildingstorey_my_storey.objects.link(ob_ifcbeam_beam_018)
col_ifcbuildingstorey_my_storey.objects.link(ob_ifcbeam_beam_019)
col_ifcbuildingstorey_my_storey.objects.link(ob_ifcbeam_beam_020)
col_ifcbuildingstorey_my_storey.objects.link(ob_ifcbeam_beam_021)
col_ifcbuildingstorey_my_storey.objects.link(ob_ifcbeam_beam_022)
col_ifcbuildingstorey_my_storey.objects.link(ob_ifcbeam_beam_023)
col_ifcbuildingstorey_my_storey.objects.link(ob_ifcbeam_beam_024)
col_ifcbuildingstorey_my_storey.objects.link(ob_ifcbeam_beam_025)
col_ifcbuildingstorey_my_storey.objects.link(ob_ifcbeam_beam_026)
col_ifcbuildingstorey_my_storey.objects.link(ob_ifcbeam_beam_027)
col_ifcbuildingstorey_my_storey.objects.link(ob_ifcbeam_beam_028)
col_ifcbuildingstorey_my_storey.objects.link(ob_ifcbeam_beam_032)
col_ifcbuildingstorey_my_storey.objects.link(ob_ifcbeam_beam_031)
col_ifcbuildingstorey_my_storey.objects.link(ob_ifcbeam_beam_033)
col_ifcbuildingstorey_my_storey.objects.link(ob_ifcbeam_beam_034)
col_ifctypeproduct.objects.link(ob_ifccolumntype_c1)
col_ifctypeproduct.objects.link(ob_ifccolumntype_pav_col)
col_ifctypeproduct.objects.link(ob_ifcslabtype_pav_col)
col_ifctypeproduct.objects.link(ob_ifcslabtype_pav_slab)
col_ifctypeproduct.objects.link(ob_ifcrailingtype_pav_slab)
col_ifctypeproduct.objects.link(ob_ifcrailingtype_pav_railing)
col_ifctypeproduct.objects.link(ob_ifccolumntype_pav_railing)
col_ifctypeproduct.objects.link(ob_ifcbeamtype_pav_beam)
col_ifctypeproduct.objects.link(ob_ifcbeamtype_pav_horizontal)
col_ifctypeproduct.objects.link(ob_ifcstairflighttype_pav_stairs)
col_ifctypeproduct.objects.link(ob_ifcbeamtype_pav_curved)
col_ifctypeproduct.objects.link(ob_ifcrooftype_pav_curved)
col_ifctypeproduct.objects.link(ob_ifcrailingtype_pav_curved)
col_ifctypeproduct.objects.link(ob_ifcbeamtype_pav_curved_001)
col_ifctypeproduct.objects.link(ob_ifcbeamtype_pav_curved_002)

# ---- scene / render settings (as saved in the file)
scene.frame_start = 1; scene.frame_end = 250; scene.frame_set(1)
scene.render.engine = 'BLENDER_EEVEE_NEXT'
bpy.context.view_layer.update()

# ---- added for rendering (the .blend has no active camera and no usable light): camera, sun
cam_auto = bpy.data.cameras.new('AutoCamera')
cam_auto.lens = 50.0
cam_auto.sensor_width = 36.0
cam_auto.clip_end = 1000.0
ob_auto_camera = bpy.data.objects.new('AutoCamera', cam_auto)
scene.collection.objects.link(ob_auto_camera)
ob_auto_camera.location = (53.5882, -46.1447, 34.6917)
ob_auto_camera.rotation_euler = (1.09748, -7.21219e-08, 0.694738)
scene.camera = ob_auto_camera
light_auto_sun = bpy.data.lights.new('AutoSun', 'SUN')
light_auto_sun.energy = 3.0
light_auto_sun.angle = 0.0523599
ob_auto_sun = bpy.data.objects.new('AutoSun', light_auto_sun)
scene.collection.objects.link(ob_auto_sun)
ob_auto_sun.rotation_euler = (0.872665, 0.174533, 0.523599)
bpy.context.view_layer.update()
